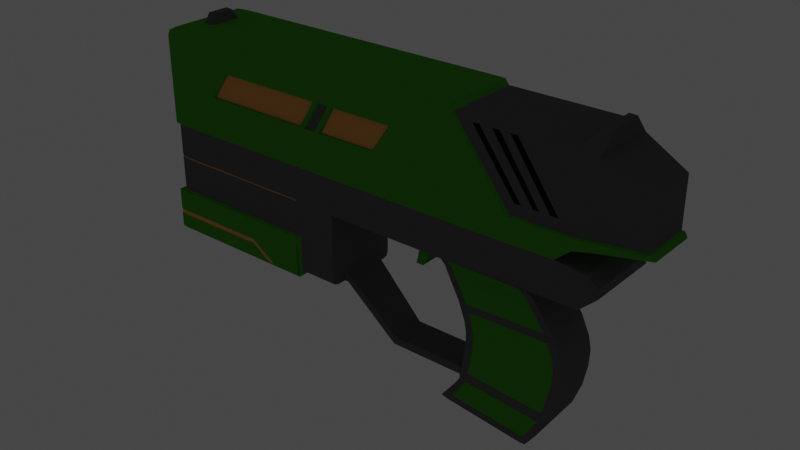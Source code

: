 # Source: Seed_Gun.blend  (saved by Blender 2.81.16; exported with 4.5.12 LTS)
import bpy
from mathutils import Matrix  # noqa: F401  (used for matrix-valued properties, if any)

bpy.ops.wm.read_factory_settings(use_empty=True)
scene = bpy.context.scene
scene.name = 'Scene'

# ---- collections
col_collection = bpy.data.collections.new('Collection'); scene.collection.children.link(col_collection)

# ---- materials (node trees are filled in below, after node groups)
mat_handle_grip = bpy.data.materials.new('Handle Grip')
mat_handle_grip.use_transparent_shadow = False
mat_handle_grip.diffuse_color = (0.07223, 0.3506, 0.02688, 1.0)
mat_handle_grip.roughness = 0.5587
mat_dark_metal = bpy.data.materials.new('Dark Metal')
mat_dark_metal.use_transparent_shadow = False
mat_dark_metal.diffuse_color = (0.1329, 0.1329, 0.1329, 1.0)
mat_dark_metal.roughness = 0.4899
mat_dark_metal.metallic = 0.672
mat_line = bpy.data.materials.new('Line')
mat_line.use_transparent_shadow = False
mat_line.diffuse_color = (0.8, 0.3782, 0.1125, 1.0)
mat_line.roughness = 0.1323
mat_darker_metal = bpy.data.materials.new('Darker Metal')
mat_darker_metal.use_transparent_shadow = False
mat_darker_metal.diffuse_color = (0.009018, 0.009018, 0.009018, 1.0)
mat_darker_metal.roughness = 1.0
mat_darker_metal.specular_intensity = 0.0

# ---- material node trees

# ---- world
world_world = bpy.data.worlds.new('World'); scene.world = world_world
world_world.use_nodes = True; world_world.node_tree.nodes.clear()
_N = world_world.node_tree.nodes; _L = world_world.node_tree.links
n0 = _N.new('ShaderNodeOutputWorld'); n0.name = 'World Output'; n0.location = (300, 300)
n1 = _N.new('ShaderNodeBackground'); n1.name = 'Background'; n1.location = (10, 300)
n1.inputs[0].default_value = (0.05088, 0.05088, 0.05088, 1.0)
_L.new(n1.outputs[0], n0.inputs[0])
n0.is_active_output = True
world_world.color = (0.05088, 0.05088, 0.05088)
world_world.use_sun_shadow = False
world_world.sun_shadow_jitter_overblur = 0.0

# ---- meshes
me_cube_001 = bpy.data.meshes.new('Cube.001')
me_cube_001.from_pydata([(1.356, -1.003, -0.9865), (1.0, -1.0, 1.0), (1.356, 1.003, -0.9865), (1.0, 1.0, 1.0), (1.034, -0.9451, 0.889), (1.034, 0.9451, 0.889), (1.706, -1.006, -0.9731), (1.708, -0.9451, 0.889), (1.706, 1.006, -0.9731), (1.708, 0.9451, 0.889), (2.067, -0.6698, -0.9766), (2.052, -0.6292, 0.2538), (2.067, 0.6698, -0.9766), (2.052, 0.6292, 0.2538), (1.801, 0.9192, -0.974), (1.801, -0.9192, -0.974), (1.797, -0.8635, 0.7249), (1.797, 0.8635, 0.7249), (1.754, 0.4694, 1.185), (1.754, -0.4694, 1.185), (1.802, 0.4289, 1.193), (1.802, -0.4289, 1.193), (1.315, 0.9951, -1.567), (1.315, -0.9951, -1.567), (1.621, -0.9451, -1.579), (1.621, 0.9451, -1.579), (1.708, -0.9451, -1.266), (1.708, 0.9451, -1.266), (2.085, -0.6292, -1.078), (2.085, 0.6292, -1.078), (1.797, 0.8635, -1.204), (1.797, -0.8635, -1.204), (1.791, -0.9148, -1.67), (1.791, 0.9356, -1.67), (1.863, -0.9358, -1.864), (1.863, 0.9358, -1.864), (-0.7176, 1.0, -1.0), (-0.7604, 1.0, 1.0), (-0.7176, -1.0, -1.0), (-0.7604, -1.0, 1.0), (-0.7222, 1.0, -1.552), (-0.7222, -1.0, -1.552), (-0.7087, 0.9901, -1.58), (-0.7087, -0.9901, -1.58), (-0.793, 1.0, -1.0), (-0.8243, -1.0, 1.0), (-0.7963, 1.0, -1.552), (-0.7821, 0.9901, -1.58), (-0.8243, 1.0, 1.0), (-0.793, -1.0, -1.0), (-0.7963, -1.0, -1.552), (-0.7821, -0.9901, -1.58), (-0.7604, 0.3681, 1.0), (-0.8243, 0.3681, 1.0), (-0.7604, -0.4199, 1.0), (-0.8243, -0.4199, 1.0), (-0.8181, 0.2667, 1.245), (-0.7775, 0.2667, 1.231), (-0.7775, -0.2983, 1.231), (-0.8181, -0.2983, 1.245), (-0.9182, -1.0, 0.9738), (-0.9727, -1.0, 0.8593), (-0.9182, 1.0, 0.9738), (-0.9727, 1.0, 0.8593), (1.863, 0.9358, -2.098), (1.863, -0.9358, -2.098), (1.47, 0.9748, -2.491), (1.47, -0.9748, -2.491), (1.763, 0.9358, -2.49), (1.763, -0.9358, -2.49), (0.8951, 0.9901, -2.491), (0.8951, -0.9901, -2.491), (0.9147, -0.6998, -2.631), (1.423, 0.6597, -2.63), (1.424, -0.6908, -2.63), (0.9147, 0.6687, -2.631), (0.9361, -0.5824, -2.896), (1.47, 0.5744, -2.895), (1.471, -0.5734, -2.895), (0.9362, 0.5834, -2.896), (0.9718, -0.5824, -3.195), (1.527, 0.5744, -3.195), (1.528, -0.5734, -3.195), (0.9718, 0.5834, -3.195), (1.026, -0.5792, -3.627), (1.592, 0.5716, -3.554), (1.591, -0.5762, -3.563), (1.028, 0.5866, -3.618), (1.067, -0.579, -4.09), (1.642, 0.5715, -4.014), (1.64, -0.5763, -4.023), (1.068, 0.5868, -4.081), (1.08, -0.5824, -4.36), (1.659, 0.5744, -4.359), (1.659, -0.5734, -4.359), (1.08, 0.5834, -4.36), (1.081, -0.587, -4.69), (1.653, 0.5784, -4.798), (1.559, -0.563, -5.574), (1.655, -0.5694, -4.786), (1.079, 0.5787, -4.703), (1.064, -0.578, -5.141), (1.39, -0.4884, -6.658), (1.628, 0.5824, -5.325), (1.405, -0.5219, -6.62), (1.626, -0.5654, -5.32), (1.066, 0.5878, -5.146), (1.046, -0.5773, -5.639), (1.421, -0.5486, -6.597), (1.578, 0.5898, -5.885), (1.481, -0.5487, -6.257), (1.588, -0.5576, -5.866), (1.036, 0.5651, -5.659), (0.9874, -0.5798, -6.019), (1.541, -0.5594, -5.846), (1.511, 0.6013, -6.283), (1.577, -0.5666, -5.304), (1.528, -0.5455, -6.279), (0.9704, 0.5505, -6.023), (0.9289, -0.5748, -6.312), (1.605, -0.571, -4.777), (1.45, 0.6008, -6.634), (1.608, -0.5743, -4.359), (1.468, -0.5459, -6.624), (0.9106, 0.5465, -6.323), (0.9366, -0.5483, -6.349), (1.59, -0.5766, -4.029), (1.432, 0.5706, -6.656), (1.542, -0.5765, -3.569), (1.449, -0.5192, -6.646), (0.9192, 0.519, -6.359), (0.9528, -0.5173, -6.405), (1.479, -0.5743, -3.195), (1.416, 0.5326, -6.691), (1.424, -0.5743, -2.896), (1.432, -0.4854, -6.682), (0.9366, 0.4844, -6.414), (1.38, -0.6916, -2.631), (1.603, 0.5861, -5.603), (1.051, 0.5765, -5.401), (1.607, -0.5615, -5.592), (1.42, -0.9762, -2.491), (1.055, -0.5776, -5.389), (1.021, 0.446, -5.637), (1.027, -0.4643, -5.615), (1.03, -0.4646, -5.412), (1.027, 0.4551, -5.424), (0.564, 0.446, -5.629), (0.5714, -0.4643, -5.615), (0.5829, -0.4646, -5.418), (0.5797, 0.4551, -5.426), (0.9438, -0.9901, -2.491), (0.9739, -0.7203, -2.642), (0.9919, -0.6042, -2.894), (1.03, -0.604, -3.194), (1.098, -0.5964, -3.632), (1.126, -0.6011, -4.084), (1.138, -0.604, -4.359), (1.139, -0.608, -4.698), (1.122, -0.5999, -5.156), (1.113, -0.5764, -5.651), (1.043, -0.6, -6.042), (1.123, -0.5771, -5.422), (1.534, -0.5632, -5.581), (1.469, -0.5699, -6.255), (1.517, -0.5598, -5.828), (1.564, -0.5882, -5.304), (1.592, -0.5927, -4.777), (1.596, -0.596, -4.36), (1.577, -0.5983, -4.03), (1.518, -0.5936, -3.585), (1.467, -0.596, -3.197), (1.411, -0.5956, -2.898), (1.42, -0.9762, -2.491), (1.369, -0.7123, -2.642), (1.417, 0.9762, -2.491), (1.366, 0.6813, -2.643), (1.409, 0.5965, -2.898), (1.464, 0.5969, -3.197), (1.517, 0.5903, -3.576), (1.576, 0.5945, -4.021), (1.593, 0.5968, -4.36), (1.587, 0.6001, -4.789), (1.563, 0.6046, -5.308), (1.509, 0.6015, -5.852), (1.449, 0.6179, -6.257), (1.532, 0.5993, -5.588), (0.9462, 0.9888, -2.491), (0.9739, 0.6885, -2.643), (0.9964, 0.6043, -2.894), (1.034, 0.604, -3.194), (1.105, 0.6016, -3.622), (1.132, 0.6069, -4.074), (1.144, 0.6041, -4.359), (1.143, 0.6002, -4.711), (1.129, 0.6092, -5.163), (1.104, 0.5823, -5.676), (1.031, 0.5768, -6.049), (1.119, 0.5921, -5.43), (1.451, -0.5486, -6.429), (1.498, -0.5457, -6.454), (0.94, 0.5485, -6.175), (0.9577, -0.5772, -6.168), (1.48, 0.6011, -6.462), (1.015, -0.5978, -6.184), (1.441, -0.5701, -6.41), (1.421, 0.6174, -6.416), (1.002, 0.575, -6.194), (1.797, -0.8635, -0.9435), (1.708, -0.9451, -0.9432), (1.368, -0.9451, -0.9418), (2.052, -0.6292, -0.9446), (1.797, 0.8635, -0.9435), (2.052, 0.6292, -0.9446), (1.708, 0.9451, -0.9432), (1.368, 0.9451, -0.9418), (0.237, -0.9901, -2.491), (0.237, 0.9901, -2.491), (-0.02227, -1.067, -4.41), (-0.02227, 1.067, -3.388), (-0.02227, -1.067, -3.388), (-0.02227, 1.067, -4.41), (0.002076, 0.9901, -3.349), (0.002076, -0.9901, -3.349), (-0.007333, -0.9901, -4.441), (-0.007333, 0.9901, -4.441), (-0.02227, -0.9912, -4.497), (-0.02227, 0.9912, -4.497), (-0.9966, -0.9912, -4.497), (-0.9966, 0.9912, -4.497), (0.237, -0.9901, -4.201), (0.237, -0.8178, -4.373), (0.237, -0.9397, -4.322), (0.002075, -0.8178, -4.373), (0.002075, -0.9901, -4.2), (0.002075, -0.9397, -4.322), (0.237, 0.8409, -4.373), (0.237, 0.9901, -4.224), (0.237, 0.9464, -4.329), (0.002075, 0.9901, -4.224), (0.002075, 0.8409, -4.373), (0.002075, 0.9464, -4.329), (-0.9123, 0.9901, -1.579), (-0.9838, 0.9187, -1.579), (-0.9628, 0.9692, -1.579), (-0.9838, -0.9187, -1.579), (-0.9123, -0.9901, -1.579), (-0.9628, -0.9692, -1.579), (-0.9123, 0.9901, -2.49), (-0.9792, 0.9028, -2.478), (-0.9586, 0.9525, -2.478), (-0.9792, -0.9028, -2.478), (-0.909, -0.973, -2.478), (-0.9586, -0.9525, -2.478), (-0.9123, -0.9901, -3.349), (-0.9838, -0.9187, -3.349), (-0.9628, -0.9692, -3.349), (-0.9838, 0.9187, -3.349), (-0.9123, 0.9901, -3.349), (-0.9628, 0.9692, -3.349), (-0.9714, -1.0, -1.0), (-1.0, -0.9714, -1.0), (-0.9916, -0.9916, -1.0), (-1.0, 0.9714, -1.0), (-0.9714, 1.0, -1.0), (-0.9916, 0.9916, -1.0), (-1.0, 0.9714, -1.552), (-0.9714, 1.0, -1.552), (-0.9916, 0.9916, -1.552), (-0.9714, -1.0, -1.552), (-1.0, -0.9714, -1.552), (-0.9916, -0.9916, -1.552), (-1.0, -0.9714, 0.6718), (-0.9727, -1.0, 0.8593), (-0.992, -0.9916, 0.7267), (-0.9727, 1.0, 0.8593), (-1.0, 0.9714, 0.6718), (-0.992, 0.9916, 0.7267), (-0.9793, -1.067, -4.409), (-1.008, -1.038, -4.409), (-1.005, -1.049, -4.431), (-0.9995, -1.059, -4.409), (-1.008, 1.038, -4.409), (-0.9793, 1.067, -4.409), (-1.005, 1.049, -4.431), (-0.9995, 1.059, -4.409), (-0.9793, 1.067, -3.388), (-1.008, 1.038, -3.388), (-0.9995, 1.059, -3.388), (-1.008, -1.038, -3.388), (-0.9793, -1.067, -3.388), (-0.9995, -1.059, -3.388), (0.237, -0.5778, -4.367), (0.237, 0.6273, -4.367), (0.237, -0.5778, -4.083), (0.237, 0.6273, -4.083), (0.237, -0.9901, -4.089), (0.237, 0.9901, -4.089), (0.2521, -0.5341, -4.164), (0.2516, -0.5341, -4.404), (0.2513, 0.5753, -4.405), (0.252, 0.5757, -4.164), (-0.02773, -0.973, -2.478), (-0.003418, -0.9919, -1.575), (-0.003418, 0.9919, -1.575), (-0.02773, 0.973, -2.478), (-0.9838, -0.9187, -2.431), (-0.9586, 0.9525, -2.444), (-0.02773, -0.9732, -2.444), (-0.02773, 0.9732, -2.444), (-0.9792, 0.9028, -2.444), (-0.9628, -0.9692, -2.431), (-0.9123, 0.9901, -2.431), (-0.909, -0.973, -2.444), (-0.909, 0.973, -2.478), (-0.9628, 0.9692, -2.49), (-0.9838, 0.9187, -2.49), (-0.9628, -0.9692, -2.49), (-0.9123, -0.9901, -2.49), (-0.9838, -0.9187, -2.49), (-0.003402, 0.9901, -2.491), (-0.003402, -0.9901, -2.491), (-0.003404, -0.9903, -2.431), (-0.003404, 0.9903, -2.431), (-0.9586, -0.9525, -2.444), (-0.9792, -0.9028, -2.444), (-0.909, 0.973, -2.444), (-0.9628, 0.9692, -2.431), (-0.9838, 0.9187, -2.431), (-0.9123, -0.9901, -2.431), (-0.2162, -1.061, -4.401), (-1.006, 1.033, -3.942), (-0.9979, -1.053, -3.942), (-0.9778, 1.061, -3.942), (-0.2162, 1.061, -4.401), (-1.006, -1.033, -3.942), (-0.9778, -1.061, -3.942), (-0.9979, 1.053, -3.942), (-0.374, 1.061, -3.942), (-0.374, -1.061, -3.942), (-0.9778, 1.061, -4.057), (-1.008, 1.038, -4.063), (-0.2525, 1.061, -4.401), (-0.9995, 1.059, -4.063), (-0.2525, -1.061, -4.401), (-1.006, -1.033, -4.057), (-0.9793, -1.067, -4.063), (-0.9995, -1.059, -4.063), (-0.3723, 1.061, -4.057), (-0.3723, -1.061, -4.057), (-0.2544, -1.067, -4.409), (-0.2042, -1.067, -4.409), (-0.2544, 1.067, -4.409), (-0.2042, 1.067, -4.409), (-1.008, -1.038, -3.935), (-1.008, 1.038, -3.935), (-0.9793, -1.067, -3.935), (-0.9995, -1.059, -3.935), (-0.3674, 1.067, -3.935), (-0.9793, 1.067, -3.935), (-0.9995, 1.059, -3.935), (-0.3674, -1.067, -3.935), (-0.3749, 1.067, -4.063), (-0.9793, 1.067, -4.063), (-0.3749, -1.067, -4.063), (-0.9778, -1.061, -4.057), (-0.9979, 1.053, -4.057), (-1.008, -1.038, -4.063), (-1.006, 1.033, -4.057), (-0.9979, -1.053, -4.057), (1.11, -0.5786, -5.156), (1.099, -0.578, -5.405), (1.089, -0.5773, -5.657), (1.03, -0.5791, -6.04), (1.126, -0.5864, -4.697), (1.125, -0.5824, -4.36), (1.113, -0.5795, -4.084), (1.072, -0.5797, -3.622), (0.9792, -0.5824, -2.896), (1.017, -0.5824, -3.195), (0.9602, -0.6998, -2.631), (1.38, -0.6916, -2.631), (1.479, -0.5743, -3.195), (1.424, -0.5743, -2.896), (1.59, -0.5766, -4.029), (1.542, -0.5765, -3.569), (1.541, -0.5594, -5.846), (1.559, -0.563, -5.574), (1.577, -0.5666, -5.304), (1.605, -0.571, -4.777), (1.451, -0.5486, -6.429), (1.481, -0.5487, -6.257), (1.608, -0.5743, -4.359), (1.6, 0.5784, -4.789), (1.576, 0.5829, -5.308), (1.528, 0.5876, -5.864), (1.552, 0.5852, -5.585), (1.462, 0.5967, -6.26), (1.589, 0.5729, -4.02), (1.606, 0.5752, -4.359), (1.477, 0.5752, -3.195), (1.541, 0.573, -3.56), (1.422, 0.5752, -2.896), (1.377, 0.6605, -2.631), (0.9599, 0.6679, -2.631), (0.9836, 0.5826, -2.896), (1.021, 0.5826, -3.195), (1.078, 0.5853, -3.613), (1.131, 0.5826, -4.36), (1.13, 0.5787, -4.711), (1.119, 0.5854, -4.075), (1.116, 0.5874, -5.162), (1.1, 0.5774, -5.419), (1.084, 0.5673, -5.679), (1.018, 0.555, -6.046), (1.001, -0.5769, -6.191), (1.431, 0.5962, -6.436), (0.988, 0.5531, -6.201), (1.112, -0.5992, -5.406), (1.546, -0.5845, -5.573), (1.101, -0.5984, -5.659), (1.528, -0.5809, -5.845), (1.515, 0.6088, -5.862), (1.097, 0.5891, -5.68), (1.54, 0.6067, -5.584), (1.113, 0.5992, -5.42), (1.564, -0.5766, -3.781), (1.045, -0.5791, -3.841), (1.091, -0.5796, -3.835), (1.564, -0.5766, -3.781), (1.615, 0.5715, -3.767), (1.563, 0.5729, -3.773), (1.097, 0.5853, -3.826), (1.046, 0.5867, -3.832), (1.614, -0.5762, -3.775), (1.115, -0.5963, -3.82), (1.537, -0.5936, -3.771), (1.536, 0.5902, -3.763), (1.121, 0.6017, -3.811), (1.085, -0.6012, -3.621), (1.529, -0.5982, -3.57), (1.528, 0.5946, -3.562), (1.091, 0.6068, -3.611), (1.551, -0.5983, -3.782), (1.104, -0.6012, -3.834), (1.55, 0.5946, -3.774), (1.11, 0.6068, -3.825), (-0.6294, -0.9443, -0.5329), (-0.519, -0.9443, 0.1425), (0.125, -0.9443, 0.1466), (0.02242, -0.9443, -0.5392), (-0.6294, 0.9483, -0.5329), (-0.519, 0.9483, 0.1425), (0.125, 0.9483, 0.1466), (0.02242, 0.9483, -0.5392), (0.2735, 0.9483, 0.1398), (0.1776, 0.9483, -0.5455), (0.5265, 0.9483, -0.5455), (0.6399, 0.9483, 0.1411), (0.2735, -0.9443, 0.1398), (0.1776, -0.9443, -0.5455), (0.5265, -0.9443, -0.5455), (0.6399, -0.9443, 0.1411), (0.03302, -1.0, -1.0), (0.03302, 1.0, -1.0), (-0.6439, -1.0, -0.5451), (-0.5295, -1.0, 0.1547), (0.1393, -1.0, 0.159), (0.03304, -1.0, -0.5516), (-0.6439, 1.0, -0.5451), (-0.5295, 1.0, 0.1547), (0.1393, 1.0, 0.159), (0.03304, 1.0, -0.5516), (0.2628, 1.0, 0.1521), (0.1634, 1.0, -0.5578), (0.5369, 1.0, -0.5578), (0.6544, 1.0, 0.1535), (0.2628, -1.0, 0.1521), (0.1634, -1.0, -0.5578), (0.5369, -1.0, -0.5578), (0.6544, -1.0, 0.1535), (0.2285, 1.041, 0.1474), (0.1701, 1.041, 0.1507), (0.1314, 1.041, -0.5496), (0.07004, 1.041, -0.5467), (0.1314, -0.9589, -0.5496), (0.07004, -0.9589, -0.5467), (0.2285, -0.9589, 0.1474), (0.1701, -0.9589, 0.1507), (0.2361, 1.0, 0.1536), (0.1644, 1.0, 0.1576), (0.1372, 1.0, -0.5566), (0.06244, 1.0, -0.553), (0.1372, -1.0, -0.5566), (0.06244, -1.0, -0.553), (0.2361, -1.0, 0.1536), (0.1644, -1.0, 0.1576), (0.7571, 0.9901, -2.491), (0.7571, -0.9901, -2.491), (0.8596, 0.9901, -2.491), (0.8596, -0.9901, -2.491), (0.8439, -0.5303, -2.491), (0.7727, -0.5303, -2.491), (0.7727, 0.5318, -2.491), (0.8439, 0.5318, -2.491), (0.8596, 0.5475, -2.491), (0.8596, -0.5459, -2.491), (0.7571, -0.5459, -2.491), (0.7571, 0.5475, -2.491), (0.7623, 0.358, -3.221), (0.7623, -0.3564, -3.221), (0.7097, -0.3564, -3.221), (0.7097, 0.358, -3.221), (0.7289, 0.2459, -3.355), (0.7289, -0.2444, -3.355), (0.6833, -0.2444, -3.355), (0.6833, 0.2459, -3.355), (0.0, 0.5705, -0.5334), (-0.02619, 0.5596, -0.5334), (-0.05138, 0.5271, -0.5334), (-0.0746, 0.4744, -0.5334), (-0.09494, 0.4034, -0.5334), (-0.1116, 0.317, -0.5334), (-0.124, 0.2183, -0.5334), (-0.1317, 0.1113, -0.5334), (-0.1343, 4.307e-08, -0.5334), (-0.1317, -0.1113, -0.5334), (-0.124, -0.2183, -0.5334), (-0.1116, -0.317, -0.5334), (-0.09494, -0.4034, -0.5334), (-0.0746, -0.4744, -0.5334), (-0.05138, -0.5271, -0.5334), (-0.02619, -0.5596, -0.5334), (4.375e-08, -0.5705, -0.5334), (0.02619, -0.5596, -0.5334), (0.05138, -0.5271, -0.5334), (0.0746, -0.4744, -0.5334), (0.09494, -0.4034, -0.5334), (0.1116, -0.317, -0.5334), (0.124, -0.2183, -0.5334), (0.1317, -0.1113, -0.5334), (0.1343, 5.509e-07, -0.5334), (0.1317, 0.1113, -0.5334), (0.124, 0.2183, -0.5334), (0.1116, 0.317, -0.5334), (0.09494, 0.4034, -0.5334), (0.0746, 0.4744, -0.5334), (0.05138, 0.5271, -0.5334), (0.02619, 0.5596, -0.5334), (-1.0, 0.6284, -0.3446), (-1.0, 0.6163, -0.4672), (-1.0, 0.5806, -0.585), (-1.0, 0.5226, -0.6936), (-1.0, 0.4444, -0.7888), (-1.0, 0.3492, -0.8669), (-1.0, 0.2407, -0.9249), (-1.0, 0.1228, -0.9607), (-1.0, 0.0002742, -0.9728), (-1.0, -0.1223, -0.9607), (-1.0, -0.2401, -0.9249), (-1.0, -0.3487, -0.8669), (-1.0, -0.4439, -0.7888), (-1.0, -0.522, -0.6936), (-1.0, -0.5801, -0.585), (-1.0, -0.6158, -0.4672), (-1.0, -0.6279, -0.3446), (-1.0, -0.6158, -0.2221), (-1.0, -0.5801, -0.1042), (-1.0, -0.522, 0.004356), (-1.0, -0.4439, 0.09954), (-1.0, -0.3487, 0.1777), (-1.0, -0.2401, 0.2357), (-1.0, -0.1223, 0.2714), (-1.0, 0.0002744, 0.2835), (-1.0, 0.1228, 0.2714), (-1.0, 0.2407, 0.2357), (-1.0, 0.3492, 0.1777), (-1.0, 0.4444, 0.09954), (-1.0, 0.5226, 0.004356), (-1.0, 0.5806, -0.1042), (-1.0, 0.6163, -0.2221), (-1.007, 0.6284, -0.3446), (-1.007, 0.6163, -0.4672), (-1.007, 0.5806, -0.585), (-1.007, 0.5226, -0.6936), (-1.007, 0.4444, -0.7888), (-1.007, 0.3492, -0.8669), (-1.007, 0.2407, -0.9249), (-1.007, 0.1228, -0.9607), (-1.007, 0.0002742, -0.9728), (-1.007, -0.1223, -0.9607), (-1.007, -0.2401, -0.9249), (-1.007, -0.3487, -0.8669), (-1.007, -0.4439, -0.7888), (-1.007, -0.522, -0.6936), (-1.007, -0.5801, -0.585), (-1.007, -0.6158, -0.4672), (-1.007, -0.6279, -0.3446), (-1.007, -0.6158, -0.2221), (-1.007, -0.5801, -0.1042), (-1.007, -0.522, 0.004356), (-1.007, -0.4439, 0.09954), (-1.007, -0.3487, 0.1777), (-1.007, -0.2401, 0.2357), (-1.007, -0.1223, 0.2714), (-1.007, 0.0002744, 0.2835), (-1.007, 0.1228, 0.2714), (-1.007, 0.2407, 0.2357), (-1.007, 0.3492, 0.1777), (-1.007, 0.4444, 0.09954), (-1.007, 0.5226, 0.004356), (-1.007, 0.5806, -0.1042), (-1.007, 0.6163, -0.2221), (-1.02, 0.6505, -0.3446), (-1.02, 0.638, -0.4715), (-1.02, 0.601, -0.5934), (-1.02, 0.5409, -0.7059), (-1.02, 0.46, -0.8044), (-1.02, 0.3615, -0.8853), (-1.02, 0.2491, -0.9453), (-1.02, 0.1271, -0.9823), (-1.02, 0.0002743, -0.9948), (-1.02, -0.1266, -0.9823), (-1.02, -0.2486, -0.9453), (-1.02, -0.361, -0.8853), (-1.02, -0.4595, -0.8044), (-1.02, -0.5404, -0.7059), (-1.02, -0.6005, -0.5934), (-1.02, -0.6375, -0.4715), (-1.02, -0.6499, -0.3446), (-1.02, -0.6375, -0.2178), (-1.02, -0.6005, -0.09579), (-1.02, -0.5404, 0.01662), (-1.02, -0.4595, 0.1152), (-1.02, -0.361, 0.196), (-1.02, -0.2486, 0.2561), (-1.02, -0.1266, 0.2931), (-1.02, 0.0002744, 0.3056), (-1.02, 0.1271, 0.2931), (-1.02, 0.2491, 0.2561), (-1.02, 0.3615, 0.196), (-1.02, 0.46, 0.1152), (-1.02, 0.5409, 0.01662), (-1.02, 0.601, -0.09579), (-1.02, 0.638, -0.2178), (-1.026, 0.5339, -0.3446), (-1.026, 0.5236, -0.4487), (-1.026, 0.4932, -0.5488), (-1.026, 0.4439, -0.6411), (-1.026, 0.3776, -0.7219), (-1.026, 0.2967, -0.7883), (-1.026, 0.2045, -0.8376), (-1.026, 0.1044, -0.8679), (-1.026, 0.0002741, -0.8782), (-1.026, -0.1038, -0.8679), (-1.026, -0.2039, -0.8376), (-1.026, -0.2962, -0.7883), (-1.026, -0.377, -0.7219), (-1.026, -0.4434, -0.6411), (-1.026, -0.4927, -0.5488), (-1.026, -0.5231, -0.4487), (-1.026, -0.5333, -0.3446), (-1.026, -0.5231, -0.2405), (-1.026, -0.4927, -0.1404), (-1.026, -0.4434, -0.04818), (-1.026, -0.377, 0.03268), (-1.026, -0.2962, 0.09904), (-1.026, -0.2039, 0.1483), (-1.026, -0.1038, 0.1787), (-1.026, 0.0002743, 0.189), (-1.026, 0.1044, 0.1787), (-1.026, 0.2045, 0.1483), (-1.026, 0.2967, 0.09904), (-1.026, 0.3776, 0.03268), (-1.026, 0.4439, -0.04818), (-1.026, 0.4932, -0.1404), (-1.026, 0.5236, -0.2405), (1.428, -0.9451, -0.9419), (1.53, -0.9451, -0.9424), (1.53, 0.9451, -0.9424), (1.622, 0.9451, -0.9428), (1.247, 0.9327, 0.7587), (1.136, -0.9327, 0.7578), (1.29, 0.9327, 0.759), (1.177, -0.9327, 0.7581), (1.247, -0.9327, 0.7587), (1.348, 0.9327, 0.7595), (1.29, -0.9327, 0.759), (1.39, 0.9327, 0.7598), (1.348, -0.9327, 0.7595), (1.136, 0.9327, 0.7578), (1.39, -0.9327, 0.7598), (1.177, 0.9327, 0.7581), (1.427, -0.9327, -0.6767), (1.584, -0.9327, -0.6768), (1.388, 0.9327, -0.6766), (1.527, -0.9327, -0.6768), (1.628, 0.9327, -0.6769), (1.491, -0.9327, -0.6767), (1.584, 0.9327, -0.6768), (1.628, -0.9327, -0.6769), (1.427, 0.9327, -0.6767), (1.491, 0.9327, -0.6767), (1.388, -0.9327, -0.6766), (1.527, 0.9327, -0.6768), (1.486, 0.9451, -0.6825), (1.24, 0.9451, 0.7644), (1.383, -0.9451, -0.6824), (1.129, -0.9451, 0.7636), (1.486, -0.9451, -0.6825), (1.24, -0.9451, 0.7644), (1.579, 0.9451, -0.6826), (1.341, 0.9451, 0.7652), (1.579, -0.9451, -0.6826), (1.341, -0.9451, 0.7652), (1.383, 0.9451, -0.6824), (1.129, 0.9451, 0.7636), (1.182, 0.9451, 0.764), (1.295, 0.9451, 0.7649), (1.395, -0.9451, 0.7656), (1.395, 0.9451, 0.7656), (1.182, -0.9451, 0.764), (1.295, -0.9451, 0.7649), (1.434, -0.9451, -0.6825), (1.534, -0.9451, -0.6826), (1.635, 0.9451, -0.6827), (1.635, -0.9451, -0.6827), (1.434, 0.9451, -0.6825), (1.534, 0.9451, -0.6826), (-1.039, 0.6505, -0.3446), (-1.039, 0.638, -0.4715), (-1.039, 0.601, -0.5934), (-1.039, 0.5409, -0.7059), (-1.039, 0.46, -0.8044), (-1.039, 0.3615, -0.8853), (-1.039, 0.2491, -0.9453), (-1.039, 0.1271, -0.9823), (-1.039, 0.0002743, -0.9948), (-1.039, -0.1266, -0.9823), (-1.039, -0.2486, -0.9453), (-1.039, -0.361, -0.8853), (-1.039, -0.4595, -0.8044), (-1.039, -0.5404, -0.7059), (-1.039, -0.6005, -0.5934), (-1.039, -0.6375, -0.4715), (-1.039, -0.6499, -0.3446), (-1.039, -0.6375, -0.2178), (-1.039, -0.6005, -0.09579), (-1.039, -0.5404, 0.01662), (-1.039, -0.4595, 0.1152), (-1.039, -0.361, 0.196), (-1.039, -0.2486, 0.2561), (-1.039, -0.1266, 0.2931), (-1.039, 0.0002744, 0.3056), (-1.039, 0.1271, 0.2931), (-1.039, 0.2491, 0.2561), (-1.039, 0.3615, 0.196), (-1.039, 0.46, 0.1152), (-1.039, 0.5409, 0.01662), (-1.039, 0.601, -0.09579), (-1.039, 0.638, -0.2178), (-1.039, 0.5838, -0.3446), (-1.039, 0.5726, -0.4585), (-1.039, 0.5394, -0.5679), (-1.039, 0.4854, -0.6688), (-1.039, 0.4129, -0.7572), (-1.039, 0.3245, -0.8298), (-1.039, 0.2236, -0.8837), (-1.039, 0.1141, -0.9169), (-1.039, 0.0002742, -0.9281), (-1.039, -0.1136, -0.9169), (-1.039, -0.223, -0.8837), (-1.039, -0.3239, -0.8298), (-1.039, -0.4123, -0.7572), (-1.039, -0.4849, -0.6688), (-1.039, -0.5388, -0.5679), (-1.039, -0.572, -0.4585), (-1.039, -0.5832, -0.3446), (-1.039, -0.572, -0.2308), (-1.039, -0.5388, -0.1213), (-1.039, -0.4849, -0.02044), (-1.039, -0.4123, 0.06799), (-1.039, -0.3239, 0.1406), (-1.039, -0.223, 0.1945), (-1.039, -0.1136, 0.2277), (-1.039, 0.0002744, 0.2389), (-1.039, 0.1141, 0.2277), (-1.039, 0.2236, 0.1945), (-1.039, 0.3245, 0.1406), (-1.039, 0.4129, 0.06799), (-1.039, 0.4854, -0.02044), (-1.039, 0.5394, -0.1213), (-1.039, 0.5726, -0.2308)], [(518, 517), (519, 518), (520, 519), (521, 520), (522, 521), (523, 522), (524, 523), (525, 524), (526, 525), (527, 526), (528, 527), (529, 528), (530, 529), (531, 530), (532, 531), (533, 532), (534, 533), (535, 534), (536, 535), (537, 536), (538, 537), (539, 538), (540, 539), (541, 540), (542, 541), (543, 542), (544, 543), (545, 544), (546, 545), (547, 546), (548, 547), (517, 548)], [(269, 271, 270, 266, 268, 267, 46, 47, 242, 244, 243, 245, 247, 246, 51, 50), (62, 60, 45, 55, 53, 48), (14, 12, 29, 30), (264, 44, 46, 267), (723, 707, 677, 678, 709), (2, 3, 5, 215), (1, 0, 210, 4), (2, 25, 22), (36, 464, 2, 22, 40), (6, 0, 24, 26), (3, 1, 4, 5), (2, 215, 679, 680, 214, 8), (13, 11, 211, 213), (14, 212, 213, 12), (16, 208, 211, 11), (7, 209, 208, 16), (8, 214, 212, 14), (17, 9, 18, 20), (261, 565, 564, 563, 562, 561, 560, 559, 558, 557, 556, 555, 554, 553, 552, 551, 550, 549, 263), (17, 16, 11, 13), (18, 19, 21, 20), (7, 16, 21, 19), (9, 7, 19, 18), (8, 14, 30, 27), (0, 23, 24), (2, 8, 27, 25), (15, 6, 26, 31), (10, 15, 31, 28), (49, 45, 60, 61, 273, 260), (24, 23, 32), (12, 10, 28, 29), (40, 22, 304, 42), (22, 25, 33), (246, 329, 322, 303, 43, 51), (23, 41, 43, 303), (46, 40, 42, 47), (0, 463, 38, 41, 23), (44, 36, 40, 46), (33, 32, 34, 35), (0, 1, 480, 479, 478, 493, 494, 468, 463), (44, 48, 37, 36), (264, 275, 63, 62, 48, 44), (41, 50, 51, 43), (38, 49, 50, 41), (54, 55, 45, 39), (38, 39, 45, 49), (37, 48, 53, 52), (17, 20, 21, 16), (261, 263, 266, 270), (245, 243, 328, 306), (31, 30, 29, 28), (25, 27, 26, 24), (27, 30, 31, 26), (52, 54, 39, 1, 3, 37), (52, 53, 56, 57), (25, 24, 32, 33), (57, 56, 59, 58), (54, 52, 57, 58), (53, 55, 59, 56), (55, 54, 58, 59), (62, 63, 61, 60), (282, 284, 229, 228, 280, 279), (141, 137, 74, 67), (64, 65, 69, 68), (35, 34, 65, 64), (70, 71, 500, 506, 505, 499), (67, 74, 73, 66), (248, 320, 217, 297, 237, 239, 222, 258), (75, 79, 76, 72), (67, 66, 68, 69), (134, 132, 82, 78), (187, 404, 75, 70), (403, 73, 77, 402), (70, 75, 72, 71), (151, 71, 72, 380), (73, 74, 78, 77), (77, 78, 82, 81), (79, 83, 80, 76), (137, 134, 78, 74), (380, 72, 76, 378), (402, 77, 81, 400), (379, 80, 84, 377), (83, 87, 84, 80), (81, 82, 86, 85), (378, 76, 80, 379), (132, 128, 86, 82), (428, 427, 88, 376), (433, 91, 88, 427), (426, 126, 90, 434), (400, 81, 85, 401), (89, 90, 94, 93), (376, 88, 92, 375), (91, 95, 92, 88), (126, 122, 94, 90), (437, 438, 191, 179), (122, 120, 99, 94), (95, 100, 96, 92), (399, 93, 97, 393), (398, 89, 93, 399), (120, 116, 105, 99), (100, 106, 101, 96), (93, 94, 99, 97), (97, 99, 105, 103), (394, 103, 138, 396), (375, 92, 96, 374), (116, 98, 140, 105), (386, 391, 110, 114), (173, 381, 137, 141), (98, 114, 111, 140), (374, 96, 101, 370), (112, 118, 113, 107), (395, 109, 115, 397), (199, 108, 123, 200), (112, 107, 144, 143), (140, 111, 109, 138), (107, 142, 145, 144), (371, 142, 107, 372), (203, 200, 123, 121), (201, 124, 119, 202), (114, 110, 117, 111), (372, 107, 113, 373), (109, 111, 117, 115), (384, 392, 122, 126), (121, 123, 129, 127), (119, 124, 130, 125), (108, 104, 129, 123), (392, 389, 120, 122), (130, 136, 131, 125), (127, 129, 135, 133), (104, 102, 135, 129), (388, 387, 98, 116), (131, 136, 133, 135, 102), (412, 413, 112, 139), (106, 139, 142, 101), (370, 101, 142, 371), (103, 105, 140, 138), (393, 97, 103, 394), (147, 150, 146, 143), (142, 139, 146, 145), (139, 112, 143, 146), (299, 298, 294, 292), (145, 149, 148, 144), (146, 150, 149, 145), (131, 102, 104, 125), (389, 388, 116, 120), (387, 386, 114, 98), (382, 385, 128, 132), (429, 384, 126, 426), (381, 383, 134, 137), (383, 382, 132, 134), (153, 154, 171, 172), (152, 153, 172, 174), (444, 156, 169, 443), (154, 439, 440, 171), (162, 160, 165, 163), (158, 159, 166, 167), (125, 104, 108, 119), (159, 418, 419, 166), (157, 158, 167, 168), (156, 157, 168, 169), (151, 380, 381, 173), (420, 161, 164, 421), (194, 182, 183, 195), (138, 109, 395, 396), (416, 203, 121, 124, 201, 417), (423, 422, 185, 197), (195, 183, 424, 425), (192, 180, 181, 193), (193, 181, 182, 194), (190, 178, 441, 442), (189, 177, 178, 190), (188, 176, 177, 189), (66, 73, 403, 175), (75, 404, 405, 79), (79, 405, 406, 83), (83, 406, 407, 87), (430, 89, 398, 431), (95, 408, 409, 100), (91, 410, 408, 95), (106, 411, 412, 139), (112, 413, 414, 118), (124, 121, 127, 130), (130, 127, 133, 136), (415, 202, 119, 108, 199, 390), (100, 409, 411, 106), (186, 184, 196, 198), (175, 403, 404, 187), (118, 414, 417, 201), (197, 185, 206, 207), (161, 204, 205, 164), (391, 390, 199, 110), (373, 113, 202, 415), (397, 115, 203, 416), (118, 201, 202, 113), (115, 117, 200, 203), (110, 199, 200, 117), (212, 214, 9, 17), (213, 212, 17, 13), (209, 678, 677, 210, 0, 6), (211, 208, 15, 10), (208, 209, 6, 15), (213, 211, 10, 12), (216, 321, 318, 254, 223, 234, 230, 296), (235, 234, 223, 220, 218, 226, 224), (236, 293, 292, 231, 233, 240), (219, 286, 288, 287, 289, 291, 290, 220, 223, 254, 256, 255, 257, 259, 258, 222), (218, 220, 290, 356, 361, 351), (226, 218, 351, 350, 278, 280, 228), (63, 275, 277, 276, 272, 274, 273, 61), (226, 227, 225, 224), (227, 226, 228, 229), (286, 219, 221, 353, 358, 359), (221, 227, 229, 284, 283, 352, 353), (289, 287, 355, 354), (233, 231, 232, 235), (235, 232, 230, 234), (319, 316, 257, 255), (241, 225, 227, 221, 219, 222, 239), (233, 235, 224, 225, 241, 240), (236, 240, 241, 238), (238, 241, 239, 237), (217, 216, 296, 294, 295, 297), (242, 312, 327, 244), (244, 327, 328, 243), (252, 313, 324, 253), (253, 324, 325, 251), (319, 255, 256, 317), (317, 256, 254, 318), (248, 258, 259, 315), (315, 259, 257, 316), (42, 304, 323, 312, 242, 47), (278, 281, 280), (281, 279, 280), (282, 285, 284), (285, 283, 284), (269, 260, 262, 271), (271, 262, 261, 270), (264, 267, 268, 265), (265, 268, 266, 263), (260, 273, 274, 262), (262, 274, 272, 261), (275, 264, 265, 277), (277, 265, 263, 276), (289, 354, 357, 291), (291, 357, 356, 290), (286, 359, 360, 288), (288, 360, 355, 287), (49, 260, 269, 50), (434, 430, 85, 86), (301, 300, 293, 295), (300, 299, 292, 293), (298, 301, 295, 294), (297, 295, 293, 236, 238, 237), (292, 294, 296, 230, 232, 231), (149, 150, 301, 298), (147, 148, 299, 300), (150, 147, 300, 301), (148, 149, 298, 299), (320, 323, 304, 22, 33, 35, 64, 68, 66, 175, 187, 70, 499, 497, 217), (303, 322, 321, 216, 498, 500, 71, 151, 173, 141, 67, 69, 65, 34, 32, 23), (306, 311, 247, 245), (307, 326, 314, 250), (325, 310, 249, 251), (310, 307, 250, 249), (326, 309, 305, 314), (308, 313, 252, 302), (311, 329, 246, 247), (250, 314, 248, 315), (249, 250, 315, 316), (252, 253, 317, 318), (253, 251, 319, 317), (314, 305, 320, 248), (251, 249, 316, 319), (302, 252, 318, 321), (308, 302, 321, 322), (305, 309, 323, 320), (325, 324, 311, 306), (326, 307, 327, 312), (310, 325, 306, 328), (307, 310, 328, 327), (309, 326, 312, 323), (313, 308, 322, 329), (324, 313, 329, 311), (335, 331, 368, 345), (336, 332, 369, 365), (333, 338, 334, 342, 348, 340), (337, 333, 340, 366), (331, 337, 366, 368), (332, 335, 345, 369), (330, 339, 336, 365, 349, 344), (363, 362, 352, 283), (350, 364, 346, 278), (343, 363, 283, 285), (367, 341, 282, 279), (341, 343, 285, 282), (346, 347, 281, 278), (347, 367, 279, 281), (330, 344, 350, 351), (342, 334, 353, 352), (331, 335, 354, 355), (332, 336, 356, 357), (334, 338, 358, 353), (338, 333, 359, 358), (333, 337, 360, 359), (337, 331, 355, 360), (335, 332, 357, 354), (339, 330, 351, 361), (336, 339, 361, 356), (348, 342, 352, 362), (340, 348, 362, 363), (344, 349, 364, 350), (349, 365, 346, 364), (366, 340, 363, 343), (345, 368, 341, 367), (368, 366, 343, 341), (365, 369, 347, 346), (369, 345, 367, 347), (432, 433, 87, 407), (418, 159, 370, 371), (161, 420, 372, 373), (163, 165, 421, 386, 387, 419), (159, 158, 374, 370), (158, 157, 375, 374), (157, 156, 376, 375), (437, 179, 441, 401, 431, 445), (154, 153, 378, 379), (439, 154, 379, 377), (153, 152, 380, 378), (152, 174, 381, 380), (172, 171, 382, 383), (174, 172, 383, 381), (443, 169, 384, 429), (171, 440, 385, 382), (167, 166, 388, 389), (164, 205, 390, 391), (166, 419, 387, 388), (168, 167, 389, 392), (169, 168, 392, 384), (421, 164, 391, 386), (183, 182, 393, 394), (198, 196, 423, 413, 412, 425), (185, 422, 395, 397), (424, 183, 394, 396), (181, 180, 398, 399), (182, 181, 399, 393), (441, 178, 400, 401), (178, 177, 402, 400), (177, 176, 403, 402), (176, 188, 404, 403), (188, 189, 405, 404), (189, 190, 406, 405), (190, 442, 407, 406), (193, 194, 409, 408), (192, 193, 408, 410), (195, 425, 412, 411), (423, 197, 414, 413), (194, 195, 411, 409), (204, 161, 373, 415), (206, 185, 397, 416), (197, 207, 417, 414), (207, 206, 416, 417), (205, 204, 415, 390), (191, 438, 446, 432, 407, 442), (446, 192, 410, 432), (162, 163, 419, 418), (165, 160, 420, 421), (160, 162, 418, 371, 372, 420), (196, 184, 422, 423), (186, 198, 425, 424), (435, 155, 439, 377, 428, 444), (180, 445, 431, 398), (184, 186, 424, 396, 395, 422), (156, 444, 428, 376), (410, 91, 433, 432), (90, 89, 430, 434), (85, 430, 431, 401), (155, 435, 436, 170), (385, 429, 426, 128), (180, 192, 446, 445), (128, 426, 434, 86), (87, 433, 427, 84), (377, 84, 427, 428), (155, 170, 440, 439), (179, 191, 442, 441), (436, 435, 444, 443), (438, 437, 445, 446), (170, 436, 443, 429, 385, 440), (473, 489, 490, 471, 470, 469, 36, 37, 3, 476), (448, 447, 450, 449), (451, 452, 453, 454), (467, 496, 495, 477, 480, 1, 39, 38, 465, 466), (469, 472, 464, 36), (457, 456, 455, 458), (468, 494, 496, 467), (459, 460, 461, 462), (472, 471, 490, 492), (463, 468, 465, 38), (464, 472, 492, 491, 474, 475, 476, 3, 2), (447, 448, 466, 465), (448, 449, 467, 466), (449, 450, 468, 467), (450, 447, 465, 468), (452, 451, 469, 470), (453, 452, 470, 471), (454, 453, 471, 472), (451, 454, 472, 469), (455, 456, 474, 473), (456, 457, 475, 474), (457, 458, 476, 475), (458, 455, 473, 476), (460, 459, 477, 478), (461, 460, 478, 479), (462, 461, 479, 480), (459, 462, 480, 477), (488, 486, 485, 487), (495, 493, 478, 477), (484, 482, 481, 483), (491, 489, 473, 474), (481, 482, 490, 489), (484, 483, 491, 492), (485, 486, 494, 493), (488, 487, 495, 496), (486, 488, 496, 494), (487, 485, 493, 495), (482, 484, 492, 490), (483, 481, 489, 491), (497, 508, 507, 498, 216, 217), (144, 148, 147, 143), (499, 505, 508, 497), (507, 506, 500, 498), (502, 503, 512, 511), (501, 504, 505, 506), (502, 501, 506, 507), (503, 502, 507, 508), (504, 503, 508, 505), (512, 509, 513, 516), (504, 501, 510, 509), (503, 504, 509, 512), (501, 502, 511, 510), (516, 513, 514, 515), (510, 511, 515, 514), (511, 512, 516, 515), (509, 510, 514, 513), (263, 549, 580, 579, 578, 577, 576, 575, 574, 573, 572, 571, 570, 569, 568, 567, 566, 565, 261, 272, 276), (569, 570, 602, 601), (607, 608, 640, 639), (556, 557, 589, 588), (570, 571, 603, 602), (557, 558, 590, 589), (571, 572, 604, 603), (558, 559, 591, 590), (572, 573, 605, 604), (559, 560, 592, 591), (573, 574, 606, 605), (560, 561, 593, 592), (574, 575, 607, 606), (561, 562, 594, 593), (575, 576, 608, 607), (562, 563, 595, 594), (549, 550, 582, 581), (576, 577, 609, 608), (563, 564, 596, 595), (550, 551, 583, 582), (577, 578, 610, 609), (564, 565, 597, 596), (551, 552, 584, 583), (578, 579, 611, 610), (565, 566, 598, 597), (552, 553, 585, 584), (579, 580, 612, 611), (566, 567, 599, 598), (553, 554, 586, 585), (580, 549, 581, 612), (567, 568, 600, 599), (554, 555, 587, 586), (568, 569, 601, 600), (555, 556, 588, 587), (642, 643, 759, 758), (594, 595, 627, 626), (581, 582, 614, 613), (608, 609, 641, 640), (595, 596, 628, 627), (582, 583, 615, 614), (609, 610, 642, 641), (596, 597, 629, 628), (583, 584, 616, 615), (610, 611, 643, 642), (597, 598, 630, 629), (584, 585, 617, 616), (611, 612, 644, 643), (598, 599, 631, 630), (585, 586, 618, 617), (612, 581, 613, 644), (599, 600, 632, 631), (586, 587, 619, 618), (600, 601, 633, 632), (587, 588, 620, 619), (601, 602, 634, 633), (588, 589, 621, 620), (602, 603, 635, 634), (589, 590, 622, 621), (603, 604, 636, 635), (590, 591, 623, 622), (604, 605, 637, 636), (591, 592, 624, 623), (605, 606, 638, 637), (592, 593, 625, 624), (606, 607, 639, 638), (593, 594, 626, 625), (662, 663, 664, 665, 666, 667, 668, 669, 670, 671, 672, 673, 674, 675, 676, 645, 646, 647, 648, 649, 650, 651, 652, 653, 654, 655, 656, 657, 658, 659, 660, 661), (629, 630, 746, 745), (616, 617, 733, 732), (643, 644, 760, 759), (630, 631, 747, 746), (617, 618, 734, 733), (644, 613, 729, 760), (631, 632, 748, 747), (618, 619, 735, 734), (632, 633, 749, 748), (619, 620, 736, 735), (633, 634, 750, 749), (620, 621, 737, 736), (634, 635, 751, 750), (621, 622, 738, 737), (635, 636, 752, 751), (622, 623, 739, 738), (636, 637, 753, 752), (623, 624, 740, 739), (637, 638, 754, 753), (624, 625, 741, 740), (638, 639, 755, 754), (625, 626, 742, 741), (639, 640, 756, 755), (626, 627, 743, 742), (613, 614, 730, 729), (640, 641, 757, 756), (627, 628, 744, 743), (614, 615, 731, 730), (641, 642, 758, 757), (628, 629, 745, 744), (615, 616, 732, 731), (712, 718, 706, 717, 716, 715, 727, 705, 679, 215, 5, 9, 214, 680, 711, 725, 720), (728, 711, 680, 679, 705), (4, 7, 9, 5), (690, 692, 701, 695), (681, 683, 704, 702), (714, 722, 724, 713), (717, 706, 705, 727), (691, 689, 694, 700), (686, 688, 697, 699), (684, 682, 703, 693), (718, 712, 711, 728), (687, 685, 698, 696), (710, 721, 723, 709), (681, 702, 705, 706), (703, 682, 708, 707), (698, 685, 710, 709), (686, 699, 711, 712), (694, 689, 714, 713), (690, 695, 715, 716), (692, 690, 716, 717), (683, 681, 706, 718), (689, 691, 719, 714), (688, 686, 712, 720), (682, 684, 721, 708), (685, 687, 722, 710), (684, 693, 723, 721), (687, 696, 724, 722), (697, 688, 720, 725), (691, 700, 726, 719), (701, 692, 717, 727), (704, 683, 718, 728), (702, 704, 728, 705), (696, 698, 709, 724), (699, 697, 725, 711), (693, 703, 707, 723), (695, 701, 727, 715), (700, 694, 713, 726), (762, 761, 729, 730), (763, 762, 730, 731), (764, 763, 731, 732), (765, 764, 732, 733), (766, 765, 733, 734), (767, 766, 734, 735), (768, 767, 735, 736), (769, 768, 736, 737), (770, 769, 737, 738), (771, 770, 738, 739), (772, 771, 739, 740), (773, 772, 740, 741), (774, 773, 741, 742), (775, 774, 742, 743), (776, 775, 743, 744), (777, 776, 744, 745), (778, 777, 745, 746), (779, 778, 746, 747), (780, 779, 747, 748), (781, 780, 748, 749), (782, 781, 749, 750), (783, 782, 750, 751), (784, 783, 751, 752), (785, 784, 752, 753), (786, 785, 753, 754), (787, 786, 754, 755), (788, 787, 755, 756), (789, 788, 756, 757), (790, 789, 757, 758), (791, 790, 758, 759), (792, 791, 759, 760), (761, 792, 760, 729), (646, 645, 761, 762), (647, 646, 762, 763), (648, 647, 763, 764), (649, 648, 764, 765), (650, 649, 765, 766), (651, 650, 766, 767), (652, 651, 767, 768), (653, 652, 768, 769), (654, 653, 769, 770), (655, 654, 770, 771), (656, 655, 771, 772), (657, 656, 772, 773), (658, 657, 773, 774), (659, 658, 774, 775), (660, 659, 775, 776), (661, 660, 776, 777), (662, 661, 777, 778), (663, 662, 778, 779), (664, 663, 779, 780), (665, 664, 780, 781), (666, 665, 781, 782), (667, 666, 782, 783), (668, 667, 783, 784), (669, 668, 784, 785), (670, 669, 785, 786), (671, 670, 786, 787), (672, 671, 787, 788), (673, 672, 788, 789), (674, 673, 789, 790), (675, 674, 790, 791), (676, 675, 791, 792), (645, 676, 792, 761), (710, 722, 714, 719, 726, 713, 724, 709, 678, 209, 7, 4, 210, 677, 707, 708, 721)])
me_cube_001.polygons.foreach_set('material_index', [0, 0, 0, 0, 1, 0, 0, 0, 0, 0, 0, 0, 1, 0, 1, 1, 0, 1, 0, 1, 1, 1, 1, 0, 0, 0, 0, 0, 0, 1, 0, 0, 1, 1, 0, 0, 0, 0, 1, 0, 0, 0, 0, 0, 0, 0, 0, 1, 0, 1, 0, 0, 0, 0, 1, 1, 1, 1, 1, 1, 0, 0, 1, 1, 1, 1, 1, 1, 1, 1, 1, 1, 1, 1, 1, 1, 1, 1, 1, 1, 1, 1, 1, 1, 1, 1, 1, 1, 1, 1, 1, 1, 1, 1, 1, 1, 1, 1, 1, 1, 1, 1, 1, 1, 1, 1, 1, 1, 1, 1, 1, 1, 1, 1, 1, 1, 1, 1, 1, 1, 1, 1, 1, 1, 1, 1, 1, 1, 1, 1, 1, 1, 1, 1, 1, 1, 1, 1, 1, 1, 1, 1, 1, 1, 1, 1, 1, 1, 1, 1, 0, 0, 0, 0, 1, 0, 1, 0, 0, 0, 1, 0, 0, 1, 1, 0, 0, 0, 0, 0, 0, 0, 1, 1, 1, 1, 1, 1, 1, 1, 1, 1, 1, 1, 1, 1, 1, 1, 0, 0, 1, 1, 1, 1, 1, 1, 1, 1, 0, 0, 0, 0, 1, 0, 1, 0, 0, 0, 0, 0, 0, 0, 0, 0, 1, 1, 1, 0, 0, 1, 1, 1, 1, 1, 2, 2, 1, 1, 1, 1, 1, 0, 0, 0, 0, 0, 0, 0, 0, 0, 0, 0, 0, 0, 0, 0, 0, 0, 1, 1, 1, 1, 1, 1, 1, 1, 1, 1, 1, 1, 1, 2, 2, 2, 2, 2, 1, 1, 1, 1, 1, 1, 1, 1, 1, 1, 1, 1, 1, 1, 1, 1, 1, 2, 2, 2, 2, 2, 2, 2, 0, 0, 0, 0, 0, 0, 0, 0, 0, 0, 0, 0, 0, 0, 0, 0, 0, 0, 0, 0, 0, 0, 0, 0, 0, 0, 0, 1, 0, 0, 1, 0, 0, 0, 1, 0, 0, 0, 0, 0, 0, 0, 0, 0, 0, 0, 0, 0, 0, 0, 1, 0, 0, 0, 0, 0, 0, 0, 0, 0, 0, 0, 0, 0, 0, 0, 0, 0, 0, 0, 0, 0, 1, 0, 0, 0, 1, 0, 0, 1, 0, 1, 0, 1, 1, 1, 1, 1, 0, 1, 1, 1, 0, 0, 0, 0, 1, 0, 2, 2, 0, 0, 2, 0, 2, 0, 0, 0, 0, 0, 0, 0, 0, 0, 0, 0, 0, 0, 0, 0, 0, 0, 0, 0, 1, 0, 1, 0, 0, 0, 0, 0, 0, 0, 0, 0, 1, 1, 1, 1, 0, 1, 1, 1, 1, 0, 0, 0, 0, 0, 0, 0, 0, 0, 1, 1, 1, 1, 1, 1, 1, 1, 1, 1, 1, 1, 1, 1, 1, 1, 1, 1, 1, 1, 1, 1, 1, 1, 1, 1, 1, 1, 1, 1, 1, 1, 1, 1, 1, 1, 1, 1, 1, 1, 1, 1, 1, 1, 1, 1, 1, 1, 1, 1, 1, 1, 1, 1, 1, 1, 1, 1, 1, 1, 1, 1, 1, 1, 1, 3, 1, 1, 1, 1, 1, 1, 1, 1, 1, 1, 1, 1, 1, 1, 1, 1, 1, 1, 1, 1, 1, 1, 1, 1, 1, 1, 1, 1, 1, 1, 1, 1, 1, 1, 3, 3, 1, 1, 3, 3, 3, 1, 3, 1, 1, 1, 1, 1, 1, 1, 1, 1, 1, 1, 1, 1, 1, 1, 1, 1, 1, 1, 1, 1, 1, 1, 1, 1, 1, 1, 1, 1, 1, 1, 1, 1, 1, 1, 1, 1, 1, 1, 1, 1, 1, 1, 1, 1, 1, 1, 1, 1, 1, 1, 1, 1, 1, 1, 1, 1, 3, 3, 3, 3, 3, 3, 3, 3, 3, 3, 3, 3, 3, 3, 3, 3, 3, 3, 3, 3, 3, 3, 3, 3, 3, 3, 3, 3, 3, 3, 3, 3, 1])
_uv = me_cube_001.uv_layers.new(name='UVMap')
_uv.uv.foreach_set('vector', [0.375, 0.1372, 0.375, 0.03191, 0.375, 0.003573, 0.375, 0.2464, 0.375, 0.2499, 0.375, 0.2531, 0.375, 0.272, 0.375, 0.272, 0.375, 0.2578, 0.375, 0.2523, 0.375, 0.241, 0.375, 0.009017, 0.375, 0.002641, 0.375, 0.9922, 0.375, 0.978, 0.375, 0.978, 0.8615, 0.5, 0.8615, 0.75, 0.853, 0.75, 0.853, 0.6415, 0.853, 0.5809, 0.853, 0.5, 0.375, 0.5, 0.375, 0.5, 0.375, 0.5, 0.375, 0.5, 0.375, 0.253, 0.375, 0.272, 0.375, 0.272, 0.375, 0.2531, 0.4172, 0.75, 0.4172, 0.75, 0.3828, 0.75, 0.3828, 0.75, 0.4172, 0.75, 0.375, 0.5, 0.625, 0.5, 0.625, 0.5, 0.3829, 0.5, 0.625, 0.75, 0.375, 0.75, 0.3829, 0.75, 0.625, 0.75, 0.375, 0.5, 0.375, 0.5, 0.375, 0.5, 0.375, 0.28, 0.375, 0.3596, 0.375, 0.5, 0.375, 0.5, 0.375, 0.28, 0.375, 0.75, 0.375, 0.75, 0.375, 0.75, 0.375, 0.75, 0.625, 0.5, 0.625, 0.75, 0.625, 0.75, 0.625, 0.5, 0.375, 0.5, 0.3829, 0.5, 0.3828, 0.5, 0.3827, 0.5, 0.3827, 0.5, 0.375, 0.5, 0.625, 0.5, 0.625, 0.75, 0.3869, 0.75, 0.3869, 0.5, 0.375, 0.5, 0.3835, 0.5, 0.3869, 0.5, 0.375, 0.5, 0.625, 0.75, 0.3835, 0.75, 0.3869, 0.75, 0.625, 0.75, 0.625, 0.75, 0.3827, 0.75, 0.3835, 0.75, 0.625, 0.75, 0.375, 0.5, 0.3827, 0.5, 0.3835, 0.5, 0.375, 0.5, 0.625, 0.5, 0.625, 0.5, 0.625, 0.5, 0.625, 0.5, 0.375, 0.003573, 0.4677, 0.04652, 0.4504, 0.04803, 0.4337, 0.05249, 0.4183, 0.05975, 0.4049, 0.06951, 0.3938, 0.08141, 0.3856, 0.09499, 0.3806, 0.1097, 0.3789, 0.125, 0.3806, 0.1404, 0.3856, 0.1551, 0.3938, 0.1687, 0.4049, 0.1806, 0.4183, 0.1903, 0.4337, 0.1976, 0.4504, 0.202, 0.4677, 0.2036, 0.375, 0.2464, 0.625, 0.5, 0.625, 0.75, 0.625, 0.75, 0.625, 0.5, 0.625, 0.5, 0.625, 0.75, 0.625, 0.75, 0.625, 0.5, 0.625, 0.75, 0.625, 0.75, 0.625, 0.75, 0.625, 0.75, 0.625, 0.5, 0.625, 0.75, 0.625, 0.75, 0.625, 0.5, 0.375, 0.5, 0.375, 0.5, 0.375, 0.5, 0.375, 0.5, 0.375, 0.75, 0.375, 0.75, 0.375, 0.75, 0.375, 0.5, 0.375, 0.5, 0.375, 0.5, 0.375, 0.5, 0.375, 0.75, 0.375, 0.75, 0.375, 0.75, 0.375, 0.75, 0.375, 0.75, 0.375, 0.75, 0.375, 0.75, 0.375, 0.75, 0.375, 0.978, 0.625, 0.978, 0.625, 0.9865, 0.621, 0.9961, 0.621, 0.9961, 0.375, 0.997, 0.375, 0.75, 0.375, 0.75, 0.375, 0.75, 0.375, 0.5, 0.375, 0.75, 0.375, 0.75, 0.375, 0.5, 0.375, 0.28, 0.375, 0.5, 0.375, 0.3566, 0.375, 0.28, 0.375, 0.5, 0.375, 0.5, 0.375, 0.5, 0.375, 0.9922, 0.375, 0.9917, 0.375, 0.8856, 0.375, 0.8934, 0.375, 0.97, 0.375, 0.978, 0.375, 0.75, 0.375, 0.97, 0.375, 0.97, 0.375, 0.8934, 0.375, 0.272, 0.375, 0.28, 0.375, 0.28, 0.375, 0.272, 0.375, 0.75, 0.375, 0.8904, 0.375, 0.97, 0.375, 0.97, 0.375, 0.75, 0.375, 0.272, 0.375, 0.28, 0.375, 0.28, 0.375, 0.272, 0.375, 0.5, 0.375, 0.75, 0.375, 0.75, 0.375, 0.5, 0.375, 0.75, 0.625, 0.75, 0.5119, 0.8073, 0.4303, 0.8306, 0.4303, 0.8715, 0.4304, 0.8744, 0.4309, 0.8826, 0.4311, 0.8859, 0.375, 0.8904, 0.375, 0.272, 0.625, 0.272, 0.625, 0.28, 0.375, 0.28, 0.375, 0.253, 0.621, 0.2539, 0.621, 0.2539, 0.625, 0.2635, 0.625, 0.272, 0.375, 0.272, 0.375, 0.97, 0.375, 0.978, 0.375, 0.978, 0.375, 0.97, 0.375, 0.97, 0.375, 0.978, 0.375, 0.978, 0.375, 0.97, 0.845, 0.6415, 0.853, 0.6415, 0.853, 0.75, 0.845, 0.75, 0.375, 0.97, 0.625, 0.97, 0.625, 0.978, 0.375, 0.978, 0.845, 0.5, 0.853, 0.5, 0.853, 0.5809, 0.845, 0.5809, 0.625, 0.5, 0.625, 0.5, 0.625, 0.75, 0.625, 0.75, 0.375, 0.003573, 0.375, 0.2464, 0.375, 0.2464, 0.375, 0.003573, 0.375, 0.009017, 0.375, 0.241, 0.375, 0.241, 0.375, 0.009017, 0.375, 0.75, 0.375, 0.5, 0.375, 0.5, 0.375, 0.75, 0.375, 0.5, 0.375, 0.5, 0.375, 0.75, 0.375, 0.75, 0.375, 0.5, 0.375, 0.5, 0.375, 0.75, 0.375, 0.75, 0.845, 0.5809, 0.845, 0.6415, 0.845, 0.75, 0.625, 0.75, 0.625, 0.5, 0.845, 0.5, 0.845, 0.5809, 0.853, 0.5809, 0.853, 0.5809, 0.845, 0.5809, 0.375, 0.5, 0.375, 0.75, 0.375, 0.75, 0.375, 0.5, 0.845, 0.5809, 0.853, 0.5809, 0.853, 0.6415, 0.845, 0.6415, 0.845, 0.6415, 0.845, 0.5809, 0.845, 0.5809, 0.845, 0.6415, 0.853, 0.5809, 0.853, 0.6415, 0.853, 0.6415, 0.853, 0.5809, 0.853, 0.6415, 0.845, 0.6415, 0.845, 0.6415, 0.853, 0.6415, 0.8615, 0.5, 0.875, 0.5, 0.875, 0.75, 0.8615, 0.75, 0.375, 0.3643, 0.375, 0.3571, 0.375, 0.3571, 0.2321, 0.75, 0.3401, 0.858, 0.375, 0.8857, 0.375, 0.7523, 0.375, 0.7523, 0.375, 0.75, 0.375, 0.75, 0.375, 0.5, 0.375, 0.75, 0.375, 0.75, 0.375, 0.5, 0.375, 0.5, 0.375, 0.75, 0.375, 0.75, 0.375, 0.5, 0.3478, 0.5, 0.3478, 0.75, 0.3435, 0.75, 0.3435, 0.6939, 0.3435, 0.5559, 0.3435, 0.5, 0.375, 0.75, 0.375, 0.75, 0.375, 0.5, 0.375, 0.5, 0.375, 0.2584, 0.375, 0.3654, 0.375, 0.3937, 0.375, 0.3937, 0.375, 0.3937, 0.375, 0.366, 0.375, 0.366, 0.375, 0.2584, 0.3478, 0.5, 0.3478, 0.5, 0.3478, 0.75, 0.3478, 0.75, 0.375, 0.75, 0.375, 0.5, 0.375, 0.5, 0.375, 0.75, 0.375, 0.7523, 0.375, 0.7523, 0.375, 0.75, 0.375, 0.75, 0.375, 0.4752, 0.375, 0.4752, 0.375, 0.4728, 0.375, 0.4728, 0.375, 0.4975, 0.375, 0.5, 0.375, 0.5, 0.375, 0.4975, 0.3478, 0.5, 0.3478, 0.5, 0.3478, 0.75, 0.3478, 0.75, 0.375, 0.774, 0.375, 0.7772, 0.375, 0.7772, 0.375, 0.774, 0.375, 0.5, 0.375, 0.75, 0.375, 0.75, 0.375, 0.5, 0.375, 0.5, 0.375, 0.75, 0.375, 0.75, 0.375, 0.5, 0.3478, 0.5, 0.3478, 0.5, 0.3478, 0.75, 0.3478, 0.75, 0.375, 0.7523, 0.375, 0.7523, 0.375, 0.75, 0.375, 0.75, 0.375, 0.774, 0.375, 0.7772, 0.375, 0.7772, 0.375, 0.774, 0.375, 0.4975, 0.375, 0.5, 0.375, 0.5, 0.375, 0.4975, 0.375, 0.774, 0.375, 0.7772, 0.375, 0.7772, 0.375, 0.774, 0.3478, 0.5, 0.3478, 0.5, 0.3478, 0.75, 0.3478, 0.75, 0.375, 0.5, 0.375, 0.75, 0.375, 0.75, 0.375, 0.5, 0.375, 0.774, 0.375, 0.7772, 0.375, 0.7772, 0.375, 0.774, 0.375, 0.7523, 0.375, 0.7523, 0.375, 0.75, 0.375, 0.75, 0.375, 0.774, 0.375, 0.7772, 0.375, 0.7772, 0.375, 0.774, 0.3478, 0.5, 0.3478, 0.5, 0.3478, 0.75, 0.3478, 0.75, 0.375, 0.7523, 0.375, 0.7523, 0.375, 0.75, 0.375, 0.75, 0.375, 0.4975, 0.375, 0.5, 0.375, 0.5, 0.375, 0.4975, 0.375, 0.5, 0.375, 0.75, 0.375, 0.75, 0.375, 0.5, 0.375, 0.774, 0.375, 0.7772, 0.375, 0.7772, 0.375, 0.774, 0.3478, 0.5, 0.3478, 0.5, 0.3478, 0.75, 0.3478, 0.75, 0.375, 0.7523, 0.375, 0.7523, 0.375, 0.75, 0.375, 0.75, 0.375, 0.4963, 0.375, 0.4764, 0.375, 0.4765, 0.375, 0.4963, 0.375, 0.7523, 0.375, 0.7523, 0.375, 0.75, 0.375, 0.75, 0.3478, 0.5, 0.3478, 0.5, 0.3478, 0.75, 0.3478, 0.75, 0.375, 0.4975, 0.375, 0.5, 0.375, 0.5, 0.375, 0.4975, 0.375, 0.4975, 0.375, 0.5, 0.375, 0.5, 0.375, 0.4975, 0.375, 0.7523, 0.375, 0.7523, 0.375, 0.75, 0.375, 0.75, 0.3478, 0.5, 0.3478, 0.5, 0.3478, 0.75, 0.3478, 0.75, 0.375, 0.5, 0.375, 0.75, 0.375, 0.75, 0.375, 0.5, 0.375, 0.5, 0.375, 0.75, 0.375, 0.75, 0.375, 0.5, 0.375, 0.4975, 0.375, 0.5, 0.375, 0.5, 0.375, 0.4975, 0.375, 0.774, 0.375, 0.7772, 0.375, 0.7772, 0.375, 0.774, 0.375, 0.7523, 0.375, 0.7523, 0.375, 0.75, 0.375, 0.75, 0.375, 0.7523, 0.375, 0.7523, 0.375, 0.7523, 0.375, 0.7523, 0.375, 0.7523, 0.375, 0.7523, 0.375, 0.7523, 0.375, 0.7523, 0.375, 0.7523, 0.375, 0.7523, 0.375, 0.75, 0.375, 0.75, 0.375, 0.774, 0.375, 0.7772, 0.375, 0.7772, 0.375, 0.774, 0.3478, 0.5, 0.3478, 0.5, 0.3478, 0.75, 0.3478, 0.75, 0.375, 0.4975, 0.375, 0.5, 0.375, 0.5, 0.375, 0.4975, 0.375, 0.7523, 0.375, 0.7523, 0.375, 0.75, 0.375, 0.75, 0.3478, 0.5, 0.3478, 0.75, 0.3478, 0.75, 0.3478, 0.5, 0.375, 0.75, 0.375, 0.75, 0.375, 0.5, 0.375, 0.5, 0.375, 0.7772, 0.375, 0.7772, 0.375, 0.7772, 0.375, 0.7772, 0.375, 0.774, 0.375, 0.7772, 0.375, 0.7772, 0.375, 0.774, 0.375, 0.5, 0.375, 0.75, 0.375, 0.75, 0.375, 0.5, 0.3478, 0.5, 0.3478, 0.5, 0.3478, 0.75, 0.3478, 0.75, 0.375, 0.7523, 0.375, 0.7523, 0.375, 0.75, 0.375, 0.75, 0.375, 0.774, 0.375, 0.7772, 0.375, 0.7772, 0.375, 0.774, 0.375, 0.5, 0.375, 0.75, 0.375, 0.75, 0.375, 0.5, 0.375, 0.7523, 0.375, 0.7523, 0.375, 0.7523, 0.375, 0.7523, 0.375, 0.5, 0.375, 0.75, 0.375, 0.75, 0.375, 0.5, 0.3478, 0.75, 0.3478, 0.5, 0.3478, 0.5, 0.3478, 0.75, 0.375, 0.7523, 0.375, 0.7523, 0.375, 0.75, 0.375, 0.75, 0.375, 0.7523, 0.375, 0.7523, 0.375, 0.7523, 0.375, 0.7523, 0.3478, 0.5, 0.3478, 0.5, 0.3478, 0.75, 0.3478, 0.75, 0.375, 0.5, 0.375, 0.75, 0.375, 0.75, 0.375, 0.5, 0.375, 0.7523, 0.375, 0.7523, 0.375, 0.75, 0.375, 0.75, 0.375, 0.7523, 0.375, 0.7523, 0.375, 0.7523, 0.375, 0.7523, 0.3478, 0.75, 0.3478, 0.5, 0.375, 0.5, 0.375, 0.75, 0.3727, 0.75, 0.375, 0.4752, 0.375, 0.4752, 0.375, 0.4728, 0.375, 0.4728, 0.3478, 0.5, 0.3478, 0.5, 0.3478, 0.75, 0.3478, 0.75, 0.375, 0.774, 0.375, 0.7772, 0.375, 0.7772, 0.375, 0.774, 0.375, 0.5, 0.375, 0.75, 0.375, 0.75, 0.375, 0.5, 0.375, 0.4975, 0.375, 0.5, 0.375, 0.5, 0.375, 0.4975, 0.375, 0.4728, 0.375, 0.4728, 0.375, 0.4728, 0.375, 0.4728, 0.3478, 0.75, 0.3478, 0.5, 0.3478, 0.5, 0.3478, 0.75, 0.375, 0.4728, 0.375, 0.4728, 0.375, 0.4728, 0.375, 0.4728, 0.375, 0.7772, 0.375, 0.7772, 0.375, 0.7772, 0.375, 0.7772, 0.375, 0.7772, 0.375, 0.7772, 0.375, 0.7772, 0.375, 0.7772, 0.3478, 0.5, 0.3478, 0.5, 0.3478, 0.75, 0.3478, 0.75, 0.375, 0.7772, 0.375, 0.7523, 0.375, 0.7523, 0.375, 0.7772, 0.375, 0.7523, 0.375, 0.7523, 0.375, 0.7523, 0.375, 0.7523, 0.375, 0.7523, 0.375, 0.7523, 0.375, 0.7523, 0.375, 0.7523, 0.375, 0.7523, 0.375, 0.7523, 0.375, 0.7523, 0.375, 0.7523, 0.375, 0.7523, 0.375, 0.7523, 0.375, 0.7523, 0.375, 0.7523, 0.375, 0.7523, 0.375, 0.7523, 0.375, 0.7523, 0.375, 0.7523, 0.375, 0.7523, 0.375, 0.7523, 0.375, 0.7523, 0.375, 0.7523, 0.375, 0.7734, 0.375, 0.7734, 0.375, 0.7529, 0.375, 0.7529, 0.375, 0.7734, 0.375, 0.7734, 0.375, 0.7529, 0.375, 0.7529, 0.375, 0.7734, 0.375, 0.7734, 0.375, 0.7529, 0.375, 0.7529, 0.375, 0.7734, 0.375, 0.7734, 0.375, 0.7529, 0.375, 0.7529, 0.375, 0.7729, 0.375, 0.7729, 0.375, 0.7534, 0.375, 0.7534, 0.375, 0.7734, 0.375, 0.7734, 0.375, 0.7529, 0.375, 0.7529, 0.375, 0.7772, 0.375, 0.7523, 0.375, 0.7523, 0.375, 0.7772, 0.375, 0.7734, 0.375, 0.7734, 0.375, 0.7529, 0.375, 0.7529, 0.375, 0.7734, 0.375, 0.7734, 0.375, 0.7529, 0.375, 0.7529, 0.375, 0.7734, 0.375, 0.7734, 0.375, 0.7529, 0.375, 0.7529, 0.375, 0.774, 0.375, 0.774, 0.375, 0.7523, 0.375, 0.7523, 0.375, 0.7734, 0.375, 0.7734, 0.375, 0.7529, 0.375, 0.7529, 0.375, 0.4758, 0.375, 0.4969, 0.375, 0.4969, 0.375, 0.4758, 0.375, 0.5, 0.375, 0.5, 0.375, 0.4975, 0.375, 0.4975, 0.375, 0.4975, 0.375, 0.5, 0.375, 0.5, 0.375, 0.4728, 0.375, 0.4728, 0.375, 0.4752, 0.375, 0.4759, 0.375, 0.4969, 0.375, 0.4969, 0.375, 0.4758, 0.375, 0.4758, 0.375, 0.4969, 0.375, 0.4969, 0.375, 0.4758, 0.375, 0.4758, 0.375, 0.4969, 0.375, 0.4969, 0.375, 0.4758, 0.375, 0.4758, 0.375, 0.4969, 0.375, 0.4969, 0.375, 0.4758, 0.375, 0.4759, 0.375, 0.4969, 0.375, 0.4969, 0.375, 0.4758, 0.375, 0.4759, 0.375, 0.4969, 0.375, 0.4969, 0.375, 0.4759, 0.375, 0.4759, 0.375, 0.4968, 0.375, 0.4969, 0.375, 0.4759, 0.375, 0.5, 0.375, 0.5, 0.375, 0.4975, 0.375, 0.4975, 0.375, 0.4728, 0.375, 0.4752, 0.375, 0.4752, 0.375, 0.4728, 0.375, 0.4728, 0.375, 0.4752, 0.375, 0.4752, 0.375, 0.4728, 0.375, 0.4728, 0.375, 0.4752, 0.375, 0.4752, 0.375, 0.4728, 0.375, 0.5, 0.375, 0.5, 0.375, 0.4975, 0.375, 0.4975, 0.375, 0.4728, 0.375, 0.4752, 0.375, 0.4752, 0.375, 0.4728, 0.375, 0.4728, 0.375, 0.4752, 0.375, 0.4752, 0.375, 0.4728, 0.375, 0.4728, 0.375, 0.4752, 0.375, 0.4752, 0.375, 0.4728, 0.375, 0.4728, 0.375, 0.4752, 0.375, 0.4752, 0.375, 0.4728, 0.375, 0.4728, 0.375, 0.5, 0.375, 0.5, 0.375, 0.4728, 0.375, 0.4728, 0.375, 0.5, 0.375, 0.5, 0.375, 0.4728, 0.375, 0.774, 0.375, 0.7772, 0.375, 0.7772, 0.375, 0.7523, 0.375, 0.7523, 0.375, 0.7523, 0.375, 0.4728, 0.375, 0.4752, 0.375, 0.4752, 0.375, 0.4728, 0.375, 0.4966, 0.375, 0.4966, 0.375, 0.4762, 0.375, 0.4762, 0.375, 0.4975, 0.375, 0.4975, 0.375, 0.4752, 0.375, 0.4752, 0.375, 0.4728, 0.375, 0.4752, 0.375, 0.4752, 0.375, 0.4728, 0.375, 0.4758, 0.375, 0.4969, 0.375, 0.4969, 0.375, 0.4758, 0.375, 0.7734, 0.375, 0.7734, 0.375, 0.7528, 0.375, 0.7529, 0.375, 0.7523, 0.375, 0.7523, 0.375, 0.7523, 0.375, 0.7523, 0.375, 0.774, 0.375, 0.7772, 0.375, 0.7772, 0.375, 0.774, 0.375, 0.4975, 0.375, 0.5, 0.375, 0.5, 0.375, 0.4975, 0.3478, 0.5, 0.3478, 0.5, 0.3478, 0.75, 0.3478, 0.75, 0.375, 0.5, 0.375, 0.75, 0.375, 0.75, 0.375, 0.5, 0.375, 0.7523, 0.375, 0.7523, 0.375, 0.75, 0.375, 0.75, 0.3835, 0.5, 0.3827, 0.5, 0.625, 0.5, 0.625, 0.5, 0.3869, 0.5, 0.3835, 0.5, 0.625, 0.5, 0.625, 0.5, 0.3827, 0.75, 0.3828, 0.75, 0.3828, 0.75, 0.3829, 0.75, 0.375, 0.75, 0.375, 0.75, 0.3869, 0.75, 0.3835, 0.75, 0.375, 0.75, 0.375, 0.75, 0.3835, 0.75, 0.3827, 0.75, 0.375, 0.75, 0.375, 0.75, 0.3869, 0.5, 0.3869, 0.75, 0.375, 0.75, 0.375, 0.5, 0.375, 0.8563, 0.375, 0.8846, 0.375, 0.9916, 0.375, 0.9916, 0.375, 0.884, 0.375, 0.884, 0.375, 0.8563, 0.375, 0.8563, 0.241, 0.7436, 0.375, 0.884, 0.375, 0.884, 0.375, 0.8929, 0.375, 0.8929, 0.375, 0.8929, 0.375, 0.884, 0.2687, 0.5188, 0.2687, 0.5463, 0.2687, 0.7032, 0.2687, 0.7282, 0.241, 0.7282, 0.241, 0.5188, 0.375, 0.3571, 0.375, 0.2531, 0.375, 0.2509, 0.375, 0.26, 0.375, 0.99, 0.375, 0.9932, 0.375, 0.9969, 0.375, 0.8929, 0.375, 0.884, 0.375, 0.9916, 0.375, 0.9975, 0.375, 0.009017, 0.375, 0.241, 0.375, 0.2474, 0.375, 0.2584, 0.375, 0.366, 0.375, 0.8929, 0.375, 0.8929, 0.375, 0.9969, 0.375, 0.9969, 0.375, 0.9304, 0.375, 0.9127, 0.375, 0.8929, 0.375, 0.8929, 0.375, 0.8929, 0.375, 0.8929, 0.375, 0.8929, 0.375, 0.8929, 0.375, 0.8929, 0.625, 0.25, 0.625, 0.25, 0.6128, 0.2497, 0.6115, 0.2464, 0.6115, 0.003573, 0.6154, 0.001046, 0.625, 0.0, 0.625, 0.0, 0.2321, 0.75, 0.2321, 0.5, 0.241, 0.5, 0.241, 0.75, 0.2321, 0.5, 0.2321, 0.75, 0.2321, 0.75, 0.2321, 0.5, 0.375, 0.2531, 0.375, 0.3571, 0.375, 0.3571, 0.375, 0.3373, 0.375, 0.3196, 0.375, 0.2531, 0.375, 0.3571, 0.375, 0.3571, 0.375, 0.3571, 0.375, 0.3571, 0.375, 0.3571, 0.375, 0.3571, 0.375, 0.3571, 0.375, 0.003348, 0.375, 0.2467, 0.375, 0.2467, 0.375, 0.003348, 0.241, 0.7282, 0.2687, 0.7282, 0.2687, 0.75, 0.241, 0.75, 0.375, 0.884, 0.375, 0.8563, 0.375, 0.8563, 0.375, 0.884, 0.375, 0.009017, 0.375, 0.241, 0.375, 0.241, 0.375, 0.009017, 0.375, 0.366, 0.375, 0.366, 0.375, 0.3571, 0.375, 0.3571, 0.375, 0.3571, 0.375, 0.366, 0.375, 0.366, 0.241, 0.7282, 0.241, 0.7436, 0.241, 0.75, 0.241, 0.5, 0.375, 0.366, 0.241, 0.5188, 0.2687, 0.5188, 0.241, 0.5188, 0.241, 0.5, 0.2687, 0.5, 0.375, 0.3937, 0.375, 0.366, 0.375, 0.366, 0.375, 0.3937, 0.2687, 0.5, 0.2687, 0.75, 0.2687, 0.75, 0.2687, 0.7032, 0.2687, 0.5463, 0.2687, 0.5, 0.375, 0.2578, 0.375, 0.2583, 0.375, 0.25, 0.375, 0.25, 0.375, 0.25, 0.375, 0.25, 0.375, 0.241, 0.375, 0.241, 0.375, 0.9916, 0.375, 0.9917, 0.375, 1.0, 0.375, 1.0, 0.375, 0.0, 0.375, 0.0, 0.375, 0.009017, 0.375, 0.009017, 0.375, 0.009017, 0.375, 0.009017, 0.375, 0.0, 0.375, 0.0, 0.375, 1.0, 0.375, 1.0, 0.375, 0.9916, 0.375, 0.9916, 0.375, 0.2584, 0.375, 0.2584, 0.375, 0.25, 0.375, 0.25, 0.375, 0.25, 0.375, 0.25, 0.375, 0.241, 0.375, 0.241, 0.375, 0.28, 0.375, 0.3566, 0.375, 0.3644, 0.375, 0.2583, 0.375, 0.2578, 0.375, 0.272, 0.375, 0.8929, 0.375, 0.8929, 0.375, 0.8929, 0.375, 0.8929, 0.375, 0.8929, 0.375, 0.8929, 0.375, 0.3643, 0.375, 0.3592, 0.375, 0.3571, 0.375, 0.3592, 0.375, 0.3571, 0.375, 0.3571, 0.375, 0.9969, 0.375, 0.997, 0.375, 1.0, 0.375, 1.0, 0.375, 0.0, 0.375, 0.0, 0.375, 0.003573, 0.375, 0.003573, 0.375, 0.253, 0.375, 0.2531, 0.375, 0.2499, 0.375, 0.25, 0.375, 0.25, 0.375, 0.2499, 0.375, 0.2464, 0.375, 0.2464, 0.375, 0.997, 0.621, 0.9961, 0.6115, 1.0, 0.375, 1.0, 0.375, 0.0, 0.6115, 0.0, 0.6115, 0.003573, 0.375, 0.003573, 0.621, 0.2539, 0.375, 0.253, 0.375, 0.25, 0.6128, 0.2497, 0.6128, 0.2497, 0.375, 0.25, 0.375, 0.2464, 0.6115, 0.2464, 0.375, 0.003348, 0.375, 0.003348, 0.375, 0.0, 0.375, 0.0, 0.375, 1.0, 0.375, 1.0, 0.375, 0.9969, 0.375, 0.9969, 0.375, 0.2531, 0.375, 0.2531, 0.375, 0.2504, 0.375, 0.2509, 0.375, 0.2509, 0.375, 0.2504, 0.375, 0.2467, 0.375, 0.2467, 0.375, 0.978, 0.375, 0.997, 0.375, 0.9969, 0.375, 0.978, 0.375, 0.75, 0.375, 0.5, 0.375, 0.5, 0.375, 0.75, 0.375, 0.4728, 0.375, 0.4728, 0.375, 0.4728, 0.375, 0.4728, 0.3478, 0.5, 0.3478, 0.75, 0.3478, 0.75, 0.3478, 0.5, 0.3478, 0.75, 0.3478, 0.5, 0.3478, 0.5, 0.3478, 0.75, 0.2687, 0.5, 0.2687, 0.5463, 0.2687, 0.5463, 0.2687, 0.5188, 0.2687, 0.5055, 0.2687, 0.5, 0.2687, 0.7032, 0.2687, 0.7032, 0.2687, 0.75, 0.2687, 0.75, 0.2687, 0.7436, 0.2687, 0.7282, 0.3478, 0.75, 0.3478, 0.5, 0.3478, 0.5, 0.3478, 0.75, 0.3478, 0.5, 0.3478, 0.75, 0.3478, 0.75, 0.3478, 0.5, 0.375, 0.4728, 0.375, 0.4728, 0.375, 0.4728, 0.375, 0.4728, 0.375, 0.7772, 0.375, 0.7772, 0.375, 0.7772, 0.375, 0.7772, 0.375, 0.3654, 0.375, 0.3644, 0.375, 0.3566, 0.375, 0.5, 0.375, 0.5, 0.375, 0.5, 0.375, 0.5, 0.375, 0.5, 0.375, 0.5, 0.375, 0.4975, 0.375, 0.4752, 0.375, 0.4728, 0.375, 0.4685, 0.375, 0.4562, 0.375, 0.3937, 0.375, 0.8934, 0.375, 0.8856, 0.375, 0.8846, 0.375, 0.8563, 0.375, 0.7938, 0.375, 0.7815, 0.375, 0.7772, 0.375, 0.774, 0.375, 0.7523, 0.375, 0.7523, 0.375, 0.75, 0.375, 0.75, 0.375, 0.75, 0.375, 0.75, 0.375, 0.75, 0.375, 0.75, 0.375, 0.009017, 0.375, 0.0, 0.375, 0.0, 0.375, 0.009017, 0.375, 0.25, 0.375, 0.2583, 0.375, 0.2584, 0.375, 0.25, 0.375, 0.009017, 0.375, 0.241, 0.375, 0.241, 0.375, 0.009017, 0.375, 0.241, 0.375, 0.25, 0.375, 0.25, 0.375, 0.241, 0.375, 0.2583, 0.375, 0.3632, 0.375, 0.3638, 0.375, 0.2584, 0.375, 0.8868, 0.375, 0.9917, 0.375, 0.9916, 0.375, 0.8862, 0.375, 1.0, 0.375, 0.9917, 0.375, 0.9922, 0.375, 1.0, 0.375, 0.25, 0.375, 0.2584, 0.375, 0.2584, 0.375, 0.25, 0.375, 0.241, 0.375, 0.25, 0.375, 0.25, 0.375, 0.241, 0.375, 0.9916, 0.375, 1.0, 0.375, 1.0, 0.375, 0.9916, 0.375, 0.0, 0.375, 0.009017, 0.375, 0.009017, 0.375, 0.0, 0.375, 0.2584, 0.375, 0.3638, 0.375, 0.3654, 0.375, 0.2584, 0.375, 0.009017, 0.375, 0.241, 0.375, 0.241, 0.375, 0.009017, 0.375, 0.8862, 0.375, 0.9916, 0.375, 0.9916, 0.375, 0.8846, 0.375, 0.8868, 0.375, 0.8862, 0.375, 0.8846, 0.375, 0.8856, 0.375, 0.3638, 0.375, 0.3632, 0.375, 0.3644, 0.375, 0.3654, 0.375, 0.009017, 0.375, 0.0, 0.375, 0.0, 0.375, 0.009017, 0.375, 0.2583, 0.375, 0.25, 0.375, 0.25, 0.375, 0.2583, 0.375, 0.241, 0.375, 0.009017, 0.375, 0.009017, 0.375, 0.241, 0.375, 0.25, 0.375, 0.241, 0.375, 0.241, 0.375, 0.25, 0.375, 0.3632, 0.375, 0.2583, 0.375, 0.2583, 0.375, 0.3644, 0.375, 0.9917, 0.375, 0.8868, 0.375, 0.8856, 0.375, 0.9917, 0.375, 1.0, 0.375, 0.9917, 0.375, 0.9917, 0.375, 1.0, 0.375, 0.003348, 0.375, 0.2467, 0.375, 0.2467, 0.375, 0.003348, 0.375, 0.9969, 0.375, 1.0, 0.375, 1.0, 0.375, 0.9969, 0.375, 0.2531, 0.375, 0.3191, 0.375, 0.3363, 0.375, 0.3324, 0.375, 0.3193, 0.375, 0.2531, 0.375, 0.2504, 0.375, 0.2531, 0.375, 0.2531, 0.375, 0.2503, 0.375, 0.2467, 0.375, 0.2504, 0.375, 0.2503, 0.375, 0.2467, 0.375, 0.0, 0.375, 0.003348, 0.375, 0.003348, 0.375, 0.0, 0.375, 0.9137, 0.375, 0.9309, 0.375, 0.9969, 0.375, 0.9969, 0.375, 0.9307, 0.375, 0.9176, 0.375, 0.2531, 0.375, 0.3188, 0.375, 0.3319, 0.375, 0.2531, 0.375, 0.9181, 0.375, 0.9312, 0.375, 0.9969, 0.375, 0.9969, 0.375, 0.2503, 0.375, 0.2531, 0.375, 0.2531, 0.375, 0.25, 0.375, 0.003348, 0.375, 0.2467, 0.375, 0.2467, 0.375, 0.003348, 0.375, 0.2467, 0.375, 0.2503, 0.375, 0.25, 0.375, 0.2467, 0.375, 0.9969, 0.375, 1.0, 0.375, 1.0, 0.375, 0.9969, 0.375, 0.0, 0.375, 0.003348, 0.375, 0.003348, 0.375, 0.0, 0.375, 0.9137, 0.375, 0.9176, 0.375, 0.9181, 0.375, 0.9127, 0.375, 0.3324, 0.375, 0.3363, 0.375, 0.3373, 0.375, 0.3319, 0.375, 0.2467, 0.375, 0.003348, 0.375, 0.003348, 0.375, 0.2467, 0.375, 1.0, 0.375, 0.9969, 0.375, 0.9969, 0.375, 1.0, 0.375, 0.3363, 0.375, 0.3191, 0.375, 0.3196, 0.375, 0.3373, 0.375, 0.3191, 0.375, 0.2531, 0.375, 0.2531, 0.375, 0.3196, 0.375, 0.2531, 0.375, 0.2504, 0.375, 0.2504, 0.375, 0.2531, 0.375, 0.2504, 0.375, 0.2467, 0.375, 0.2467, 0.375, 0.2504, 0.375, 0.003348, 0.375, 0.0, 0.375, 0.0, 0.375, 0.003348, 0.375, 0.9309, 0.375, 0.9137, 0.375, 0.9127, 0.375, 0.9304, 0.375, 0.9969, 0.375, 0.9309, 0.375, 0.9304, 0.375, 0.9969, 0.375, 0.3193, 0.375, 0.3324, 0.375, 0.3319, 0.375, 0.3188, 0.375, 0.2531, 0.375, 0.3193, 0.375, 0.3188, 0.375, 0.2531, 0.375, 0.9176, 0.375, 0.9307, 0.375, 0.9312, 0.375, 0.9181, 0.375, 0.9307, 0.375, 0.9969, 0.375, 0.9969, 0.375, 0.9312, 0.375, 0.2503, 0.375, 0.2531, 0.375, 0.2531, 0.375, 0.2503, 0.375, 0.003348, 0.375, 0.2467, 0.375, 0.2467, 0.375, 0.003348, 0.375, 0.2467, 0.375, 0.2503, 0.375, 0.2503, 0.375, 0.2467, 0.375, 0.9969, 0.375, 1.0, 0.375, 1.0, 0.375, 0.9969, 0.375, 0.0, 0.375, 0.003348, 0.375, 0.003348, 0.375, 0.0, 0.375, 0.4752, 0.375, 0.4728, 0.375, 0.4728, 0.375, 0.4752, 0.375, 0.7734, 0.375, 0.7734, 0.375, 0.774, 0.375, 0.774, 0.375, 0.7734, 0.375, 0.7734, 0.375, 0.774, 0.375, 0.774, 0.375, 0.7534, 0.375, 0.7534, 0.375, 0.7529, 0.375, 0.7523, 0.375, 0.7523, 0.375, 0.7529, 0.375, 0.7734, 0.375, 0.7734, 0.375, 0.774, 0.375, 0.774, 0.375, 0.7734, 0.375, 0.7734, 0.375, 0.774, 0.375, 0.774, 0.375, 0.7734, 0.375, 0.7734, 0.375, 0.774, 0.375, 0.774, 0.375, 0.4963, 0.375, 0.4963, 0.375, 0.4969, 0.375, 0.4975, 0.375, 0.4975, 0.375, 0.4969, 0.375, 0.7734, 0.375, 0.7734, 0.375, 0.774, 0.375, 0.774, 0.375, 0.7734, 0.375, 0.7734, 0.375, 0.774, 0.375, 0.774, 0.375, 0.7734, 0.375, 0.7734, 0.375, 0.774, 0.375, 0.774, 0.375, 0.7734, 0.375, 0.7529, 0.375, 0.7523, 0.375, 0.774, 0.375, 0.7529, 0.375, 0.7529, 0.375, 0.7523, 0.375, 0.7523, 0.375, 0.7529, 0.375, 0.7529, 0.375, 0.7523, 0.375, 0.7523, 0.375, 0.7529, 0.375, 0.7529, 0.375, 0.7523, 0.375, 0.7523, 0.375, 0.7529, 0.375, 0.7529, 0.375, 0.7523, 0.375, 0.7523, 0.375, 0.7529, 0.375, 0.7529, 0.375, 0.7523, 0.375, 0.7523, 0.375, 0.7529, 0.375, 0.7528, 0.375, 0.7523, 0.375, 0.7523, 0.375, 0.7529, 0.375, 0.7529, 0.375, 0.7523, 0.375, 0.7523, 0.375, 0.7529, 0.375, 0.7529, 0.375, 0.7523, 0.375, 0.7523, 0.375, 0.7529, 0.375, 0.7529, 0.375, 0.7523, 0.375, 0.7523, 0.375, 0.7529, 0.375, 0.7529, 0.375, 0.7523, 0.375, 0.7523, 0.375, 0.4969, 0.375, 0.4969, 0.375, 0.4975, 0.375, 0.4975, 0.375, 0.4762, 0.375, 0.4762, 0.375, 0.4759, 0.375, 0.4752, 0.375, 0.4752, 0.375, 0.4758, 0.375, 0.4969, 0.375, 0.4969, 0.375, 0.4975, 0.375, 0.4975, 0.375, 0.4969, 0.375, 0.4969, 0.375, 0.4975, 0.375, 0.4975, 0.375, 0.4969, 0.375, 0.4969, 0.375, 0.4975, 0.375, 0.4975, 0.375, 0.4969, 0.375, 0.4969, 0.375, 0.4975, 0.375, 0.4975, 0.375, 0.4969, 0.375, 0.4969, 0.375, 0.4975, 0.375, 0.4975, 0.375, 0.4969, 0.375, 0.4969, 0.375, 0.4975, 0.375, 0.4975, 0.375, 0.4969, 0.375, 0.4968, 0.375, 0.4975, 0.375, 0.4975, 0.375, 0.4968, 0.375, 0.4759, 0.375, 0.4752, 0.375, 0.4975, 0.375, 0.4759, 0.375, 0.4759, 0.375, 0.4752, 0.375, 0.4752, 0.375, 0.4759, 0.375, 0.4759, 0.375, 0.4752, 0.375, 0.4752, 0.375, 0.4759, 0.375, 0.4758, 0.375, 0.4752, 0.375, 0.4752, 0.375, 0.4758, 0.375, 0.4758, 0.375, 0.4752, 0.375, 0.4752, 0.375, 0.4758, 0.375, 0.4758, 0.375, 0.4752, 0.375, 0.4752, 0.375, 0.4758, 0.375, 0.4758, 0.375, 0.4752, 0.375, 0.4752, 0.375, 0.4759, 0.375, 0.4758, 0.375, 0.4752, 0.375, 0.4752, 0.375, 0.4758, 0.375, 0.4758, 0.375, 0.4752, 0.375, 0.4752, 0.375, 0.7734, 0.375, 0.7734, 0.375, 0.774, 0.375, 0.774, 0.375, 0.4969, 0.375, 0.4969, 0.375, 0.4975, 0.375, 0.4975, 0.375, 0.4758, 0.375, 0.4758, 0.375, 0.4752, 0.375, 0.4752, 0.375, 0.4758, 0.375, 0.4969, 0.375, 0.4975, 0.375, 0.4752, 0.375, 0.7528, 0.375, 0.7734, 0.375, 0.774, 0.375, 0.7523, 0.375, 0.4765, 0.375, 0.4764, 0.375, 0.4758, 0.375, 0.4752, 0.375, 0.4752, 0.375, 0.4758, 0.375, 0.4758, 0.375, 0.4758, 0.375, 0.4752, 0.375, 0.4752, 0.375, 0.7729, 0.375, 0.7534, 0.375, 0.7529, 0.375, 0.7734, 0.375, 0.7534, 0.375, 0.7729, 0.375, 0.7734, 0.375, 0.7529, 0.375, 0.7729, 0.375, 0.7729, 0.375, 0.7734, 0.375, 0.774, 0.375, 0.774, 0.375, 0.7734, 0.375, 0.4762, 0.375, 0.4966, 0.375, 0.4969, 0.375, 0.4759, 0.375, 0.4966, 0.375, 0.4762, 0.375, 0.4758, 0.375, 0.4969, 0.375, 0.7728, 0.375, 0.7728, 0.375, 0.7734, 0.375, 0.774, 0.375, 0.774, 0.375, 0.7734, 0.375, 0.4969, 0.375, 0.4969, 0.375, 0.4975, 0.375, 0.4975, 0.375, 0.4966, 0.375, 0.4966, 0.375, 0.4969, 0.375, 0.4975, 0.375, 0.4975, 0.375, 0.4969, 0.375, 0.7734, 0.375, 0.7734, 0.375, 0.774, 0.375, 0.774, 0.375, 0.4752, 0.375, 0.4728, 0.375, 0.4728, 0.375, 0.4752, 0.375, 0.75, 0.375, 0.5, 0.375, 0.5, 0.375, 0.75, 0.375, 0.5, 0.375, 0.5, 0.375, 0.4975, 0.375, 0.4975, 0.375, 0.7728, 0.375, 0.7728, 0.375, 0.7534, 0.375, 0.7534, 0.375, 0.7523, 0.375, 0.7523, 0.375, 0.7523, 0.375, 0.7523, 0.375, 0.4969, 0.375, 0.4758, 0.375, 0.4758, 0.375, 0.4969, 0.375, 0.7523, 0.375, 0.7523, 0.375, 0.75, 0.375, 0.75, 0.3478, 0.5, 0.3478, 0.5, 0.3478, 0.75, 0.3478, 0.75, 0.375, 0.774, 0.375, 0.7772, 0.375, 0.7772, 0.375, 0.774, 0.375, 0.7728, 0.375, 0.7534, 0.375, 0.7529, 0.375, 0.7734, 0.375, 0.4963, 0.375, 0.4765, 0.375, 0.4758, 0.375, 0.4969, 0.375, 0.7534, 0.375, 0.7728, 0.375, 0.7734, 0.375, 0.7529, 0.375, 0.4764, 0.375, 0.4963, 0.375, 0.4969, 0.375, 0.4758, 0.375, 0.7534, 0.375, 0.7534, 0.375, 0.7529, 0.375, 0.7523, 0.375, 0.7523, 0.375, 0.7529, 0.5167, 0.3974, 0.5174, 0.3942, 0.5192, 0.3858, 0.5199, 0.3829, 0.5199, 0.3047, 0.4351, 0.2894, 0.375, 0.28, 0.625, 0.28, 0.625, 0.5, 0.5119, 0.4427, 0.5184, 0.9441, 0.4365, 0.9589, 0.4335, 0.887, 0.5184, 0.8689, 0.4365, 0.2911, 0.5184, 0.3059, 0.5184, 0.3811, 0.4335, 0.363, 0.5199, 0.8671, 0.5192, 0.8642, 0.5174, 0.8558, 0.5167, 0.8526, 0.5119, 0.8073, 0.625, 0.75, 0.625, 0.97, 0.375, 0.97, 0.4351, 0.9606, 0.5199, 0.9453, 0.4351, 0.2894, 0.4311, 0.3641, 0.375, 0.3596, 0.375, 0.28, 0.4317, 0.4184, 0.4318, 0.3802, 0.515, 0.3985, 0.5106, 0.4408, 0.4311, 0.8859, 0.4309, 0.8826, 0.5192, 0.8642, 0.5199, 0.8671, 0.515, 0.8515, 0.4318, 0.8698, 0.4317, 0.8316, 0.5106, 0.8092, 0.4319, 0.364, 0.5199, 0.3829, 0.5192, 0.3858, 0.4315, 0.3673, 0.375, 0.8904, 0.4311, 0.8859, 0.4351, 0.9606, 0.375, 0.97, 0.375, 0.3596, 0.4311, 0.3641, 0.4309, 0.3674, 0.4304, 0.3756, 0.4303, 0.3785, 0.4303, 0.4194, 0.5119, 0.4427, 0.625, 0.5, 0.375, 0.5, 0.4365, 0.9589, 0.5184, 0.9441, 0.5199, 0.9453, 0.4351, 0.9606, 0.5184, 0.9441, 0.5184, 0.8689, 0.5199, 0.8671, 0.5199, 0.9453, 0.5184, 0.8689, 0.4335, 0.887, 0.4319, 0.886, 0.5199, 0.8671, 0.4335, 0.887, 0.4365, 0.9589, 0.4351, 0.9606, 0.4319, 0.886, 0.5184, 0.3059, 0.4365, 0.2911, 0.4351, 0.2894, 0.5199, 0.3047, 0.5184, 0.3811, 0.5184, 0.3059, 0.5199, 0.3047, 0.5199, 0.3829, 0.4335, 0.363, 0.5184, 0.3811, 0.5199, 0.3829, 0.4319, 0.364, 0.4365, 0.2911, 0.4335, 0.363, 0.4319, 0.364, 0.4351, 0.2894, 0.515, 0.3985, 0.4318, 0.3802, 0.4303, 0.3785, 0.5167, 0.3974, 0.4318, 0.3802, 0.4317, 0.4184, 0.4303, 0.4194, 0.4303, 0.3785, 0.4317, 0.4184, 0.5106, 0.4408, 0.5119, 0.4427, 0.4303, 0.4194, 0.5106, 0.4408, 0.515, 0.3985, 0.5167, 0.3974, 0.5119, 0.4427, 0.4318, 0.8698, 0.515, 0.8515, 0.5167, 0.8526, 0.4303, 0.8715, 0.4317, 0.8316, 0.4318, 0.8698, 0.4303, 0.8715, 0.4303, 0.8306, 0.5106, 0.8092, 0.4317, 0.8316, 0.4303, 0.8306, 0.5119, 0.8073, 0.515, 0.8515, 0.5106, 0.8092, 0.5119, 0.8073, 0.5167, 0.8526, 0.5182, 0.8636, 0.4317, 0.8817, 0.4313, 0.875, 0.5167, 0.8567, 0.5174, 0.8558, 0.4304, 0.8744, 0.4303, 0.8715, 0.5167, 0.8526, 0.4322, 0.3682, 0.5182, 0.3864, 0.5167, 0.3933, 0.4315, 0.375, 0.4306, 0.3756, 0.5174, 0.3942, 0.5167, 0.3974, 0.4303, 0.3785, 0.5167, 0.3933, 0.5182, 0.3864, 0.5192, 0.3858, 0.5174, 0.3942, 0.4322, 0.3682, 0.4315, 0.375, 0.4306, 0.3756, 0.4315, 0.3673, 0.4313, 0.875, 0.4317, 0.8817, 0.4309, 0.8826, 0.4304, 0.8744, 0.5182, 0.8636, 0.5167, 0.8567, 0.5174, 0.8558, 0.5192, 0.8642, 0.4317, 0.8817, 0.5182, 0.8636, 0.5192, 0.8642, 0.4309, 0.8826, 0.5167, 0.8567, 0.4313, 0.875, 0.4304, 0.8744, 0.5174, 0.8558, 0.5182, 0.3864, 0.4322, 0.3682, 0.4315, 0.3673, 0.5192, 0.3858, 0.4315, 0.375, 0.5167, 0.3933, 0.5174, 0.3942, 0.4306, 0.3756, 0.3312, 0.5, 0.3312, 0.5559, 0.3312, 0.6939, 0.3312, 0.75, 0.2687, 0.75, 0.2687, 0.5, 0.3478, 0.75, 0.3478, 0.75, 0.3478, 0.5, 0.3478, 0.5, 0.3435, 0.5, 0.3435, 0.5559, 0.3312, 0.5559, 0.3312, 0.5, 0.3312, 0.6939, 0.3435, 0.6939, 0.3435, 0.75, 0.3312, 0.75, 0.3331, 0.6919, 0.3331, 0.5579, 0.3331, 0.5579, 0.3331, 0.6919, 0.3417, 0.6919, 0.3417, 0.5579, 0.3435, 0.5559, 0.3435, 0.6939, 0.3331, 0.6919, 0.3417, 0.6919, 0.3435, 0.6939, 0.3312, 0.6939, 0.3331, 0.5579, 0.3331, 0.6919, 0.3312, 0.6939, 0.3312, 0.5559, 0.3417, 0.5579, 0.3331, 0.5579, 0.3312, 0.5559, 0.3435, 0.5559, 0.3331, 0.5579, 0.3417, 0.5579, 0.3417, 0.5579, 0.3331, 0.5579, 0.3417, 0.5579, 0.3417, 0.6919, 0.3417, 0.6919, 0.3417, 0.5579, 0.3331, 0.5579, 0.3417, 0.5579, 0.3417, 0.5579, 0.3331, 0.5579, 0.3417, 0.6919, 0.3331, 0.6919, 0.3331, 0.6919, 0.3417, 0.6919, 0.3331, 0.5579, 0.3417, 0.5579, 0.3417, 0.6919, 0.3331, 0.6919, 0.3417, 0.6919, 0.3331, 0.6919, 0.3331, 0.6919, 0.3417, 0.6919, 0.3331, 0.6919, 0.3331, 0.5579, 0.3331, 0.5579, 0.3331, 0.6919, 0.3417, 0.5579, 0.3417, 0.6919, 0.3417, 0.6919, 0.3417, 0.5579, 0.375, 0.2464, 0.4677, 0.2036, 0.485, 0.202, 0.5017, 0.1976, 0.5171, 0.1903, 0.5305, 0.1806, 0.5416, 0.1687, 0.5498, 0.1551, 0.5548, 0.1404, 0.5565, 0.125, 0.5548, 0.1097, 0.5498, 0.09499, 0.5416, 0.08141, 0.5305, 0.06951, 0.5171, 0.05975, 0.5017, 0.05249, 0.485, 0.04803, 0.4677, 0.04652, 0.375, 0.003573, 0.6115, 0.003573, 0.6115, 0.2464, 0.5305, 0.06951, 0.5416, 0.08141, 0.5416, 0.08141, 0.5305, 0.06951, 0.5498, 0.1551, 0.5416, 0.1687, 0.5416, 0.1687, 0.5498, 0.1551, 0.3806, 0.1404, 0.3789, 0.125, 0.3789, 0.125, 0.3806, 0.1404, 0.5416, 0.08141, 0.5498, 0.09499, 0.5498, 0.09499, 0.5416, 0.08141, 0.3789, 0.125, 0.3806, 0.1097, 0.3806, 0.1097, 0.3789, 0.125, 0.5498, 0.09499, 0.5548, 0.1097, 0.5548, 0.1097, 0.5498, 0.09499, 0.3806, 0.1097, 0.3856, 0.09499, 0.3856, 0.09499, 0.3806, 0.1097, 0.5548, 0.1097, 0.5565, 0.125, 0.5565, 0.125, 0.5548, 0.1097, 0.3856, 0.09499, 0.3938, 0.08141, 0.3938, 0.08141, 0.3856, 0.09499, 0.5565, 0.125, 0.5548, 0.1404, 0.5548, 0.1404, 0.5565, 0.125, 0.3938, 0.08141, 0.4049, 0.06951, 0.4049, 0.06951, 0.3938, 0.08141, 0.5548, 0.1404, 0.5498, 0.1551, 0.5498, 0.1551, 0.5548, 0.1404, 0.4049, 0.06951, 0.4183, 0.05975, 0.4183, 0.05975, 0.4049, 0.06951, 0.5498, 0.1551, 0.5416, 0.1687, 0.5416, 0.1687, 0.5498, 0.1551, 0.4183, 0.05975, 0.4337, 0.05249, 0.4337, 0.05249, 0.4183, 0.05975, 0.4677, 0.2036, 0.4504, 0.202, 0.4504, 0.202, 0.4677, 0.2036, 0.5416, 0.1687, 0.5305, 0.1806, 0.5305, 0.1806, 0.5416, 0.1687, 0.4337, 0.05249, 0.4504, 0.04803, 0.4504, 0.04803, 0.4337, 0.05249, 0.4504, 0.202, 0.4337, 0.1976, 0.4337, 0.1976, 0.4504, 0.202, 0.5305, 0.1806, 0.5171, 0.1903, 0.5171, 0.1903, 0.5305, 0.1806, 0.4504, 0.04803, 0.4677, 0.04652, 0.4677, 0.04652, 0.4504, 0.04803, 0.4337, 0.1976, 0.4183, 0.1903, 0.4183, 0.1903, 0.4337, 0.1976, 0.5171, 0.1903, 0.5017, 0.1976, 0.5017, 0.1976, 0.5171, 0.1903, 0.4677, 0.04652, 0.485, 0.04803, 0.485, 0.04803, 0.4677, 0.04652, 0.4183, 0.1903, 0.4049, 0.1806, 0.4049, 0.1806, 0.4183, 0.1903, 0.5017, 0.1976, 0.485, 0.202, 0.485, 0.202, 0.5017, 0.1976, 0.485, 0.04803, 0.5017, 0.05249, 0.5017, 0.05249, 0.485, 0.04803, 0.4049, 0.1806, 0.3938, 0.1687, 0.3938, 0.1687, 0.4049, 0.1806, 0.485, 0.202, 0.4677, 0.2036, 0.4677, 0.2036, 0.485, 0.202, 0.5017, 0.05249, 0.5171, 0.05975, 0.5171, 0.05975, 0.5017, 0.05249, 0.3938, 0.1687, 0.3856, 0.1551, 0.3856, 0.1551, 0.3938, 0.1687, 0.5171, 0.05975, 0.5305, 0.06951, 0.5305, 0.06951, 0.5171, 0.05975, 0.3856, 0.1551, 0.3806, 0.1404, 0.3806, 0.1404, 0.3856, 0.1551, 0.5171, 0.1903, 0.5017, 0.1976, 0.5017, 0.1976, 0.5171, 0.1903, 0.4183, 0.05975, 0.4337, 0.05249, 0.4337, 0.05249, 0.4183, 0.05975, 0.4677, 0.2036, 0.4504, 0.202, 0.4504, 0.202, 0.4677, 0.2036, 0.5416, 0.1687, 0.5305, 0.1806, 0.5305, 0.1806, 0.5416, 0.1687, 0.4337, 0.05249, 0.4504, 0.04803, 0.4504, 0.04803, 0.4337, 0.05249, 0.4504, 0.202, 0.4337, 0.1976, 0.4337, 0.1976, 0.4504, 0.202, 0.5305, 0.1806, 0.5171, 0.1903, 0.5171, 0.1903, 0.5305, 0.1806, 0.4504, 0.04803, 0.4677, 0.04652, 0.4677, 0.04652, 0.4504, 0.04803, 0.4337, 0.1976, 0.4183, 0.1903, 0.4183, 0.1903, 0.4337, 0.1976, 0.5171, 0.1903, 0.5017, 0.1976, 0.5017, 0.1976, 0.5171, 0.1903, 0.4677, 0.04652, 0.485, 0.04803, 0.485, 0.04803, 0.4677, 0.04652, 0.4183, 0.1903, 0.4049, 0.1806, 0.4049, 0.1806, 0.4183, 0.1903, 0.5017, 0.1976, 0.485, 0.202, 0.485, 0.202, 0.5017, 0.1976, 0.485, 0.04803, 0.5017, 0.05249, 0.5017, 0.05249, 0.485, 0.04803, 0.4049, 0.1806, 0.3938, 0.1687, 0.3938, 0.1687, 0.4049, 0.1806, 0.485, 0.202, 0.4677, 0.2036, 0.4677, 0.2036, 0.485, 0.202, 0.5017, 0.05249, 0.5171, 0.05975, 0.5171, 0.05975, 0.5017, 0.05249, 0.3938, 0.1687, 0.3856, 0.1551, 0.3856, 0.1551, 0.3938, 0.1687, 0.5171, 0.05975, 0.5305, 0.06951, 0.5305, 0.06951, 0.5171, 0.05975, 0.3856, 0.1551, 0.3806, 0.1404, 0.3806, 0.1404, 0.3856, 0.1551, 0.5305, 0.06951, 0.5416, 0.08141, 0.5416, 0.08141, 0.5305, 0.06951, 0.3806, 0.1404, 0.3789, 0.125, 0.3789, 0.125, 0.3806, 0.1404, 0.5416, 0.08141, 0.5498, 0.09499, 0.5498, 0.09499, 0.5416, 0.08141, 0.3789, 0.125, 0.3806, 0.1097, 0.3806, 0.1097, 0.3789, 0.125, 0.5498, 0.09499, 0.5548, 0.1097, 0.5548, 0.1097, 0.5498, 0.09499, 0.3806, 0.1097, 0.3856, 0.09499, 0.3856, 0.09499, 0.3806, 0.1097, 0.5548, 0.1097, 0.5565, 0.125, 0.5565, 0.125, 0.5548, 0.1097, 0.3856, 0.09499, 0.3938, 0.08141, 0.3938, 0.08141, 0.3856, 0.09499, 0.5565, 0.125, 0.5548, 0.1404, 0.5548, 0.1404, 0.5565, 0.125, 0.3938, 0.08141, 0.4049, 0.06951, 0.4049, 0.06951, 0.3938, 0.08141, 0.5548, 0.1404, 0.5498, 0.1551, 0.5498, 0.1551, 0.5548, 0.1404, 0.4049, 0.06951, 0.4183, 0.05975, 0.4183, 0.05975, 0.4049, 0.06951, 0.4819, 0.06184, 0.4956, 0.06551, 0.5082, 0.07146, 0.5193, 0.07947, 0.5283, 0.08924, 0.5351, 0.1004, 0.5392, 0.1125, 0.5406, 0.125, 0.5392, 0.1376, 0.5351, 0.1497, 0.5283, 0.1608, 0.5193, 0.1706, 0.5082, 0.1786, 0.4956, 0.1846, 0.4819, 0.1882, 0.4677, 0.1895, 0.4535, 0.1882, 0.4398, 0.1846, 0.4272, 0.1786, 0.4161, 0.1706, 0.4071, 0.1608, 0.4003, 0.1497, 0.3962, 0.1376, 0.3948, 0.125, 0.3962, 0.1125, 0.4003, 0.1004, 0.4071, 0.08924, 0.4161, 0.07947, 0.4272, 0.07146, 0.4398, 0.06551, 0.4535, 0.06184, 0.4677, 0.0606, 0.4677, 0.04652, 0.485, 0.04803, 0.485, 0.04803, 0.4677, 0.04652, 0.4183, 0.1903, 0.4049, 0.1806, 0.4049, 0.1806, 0.4183, 0.1903, 0.5017, 0.1976, 0.485, 0.202, 0.485, 0.202, 0.5017, 0.1976, 0.485, 0.04803, 0.5017, 0.05249, 0.5017, 0.05249, 0.485, 0.04803, 0.4049, 0.1806, 0.3938, 0.1687, 0.3938, 0.1687, 0.4049, 0.1806, 0.485, 0.202, 0.4677, 0.2036, 0.4677, 0.2036, 0.485, 0.202, 0.5017, 0.05249, 0.5171, 0.05975, 0.5171, 0.05975, 0.5017, 0.05249, 0.3938, 0.1687, 0.3856, 0.1551, 0.3856, 0.1551, 0.3938, 0.1687, 0.5171, 0.05975, 0.5305, 0.06951, 0.5305, 0.06951, 0.5171, 0.05975, 0.3856, 0.1551, 0.3806, 0.1404, 0.3806, 0.1404, 0.3856, 0.1551, 0.5305, 0.06951, 0.5416, 0.08141, 0.5416, 0.08141, 0.5305, 0.06951, 0.3806, 0.1404, 0.3789, 0.125, 0.3789, 0.125, 0.3806, 0.1404, 0.5416, 0.08141, 0.5498, 0.09499, 0.5498, 0.09499, 0.5416, 0.08141, 0.3789, 0.125, 0.3806, 0.1097, 0.3806, 0.1097, 0.3789, 0.125, 0.5498, 0.09499, 0.5548, 0.1097, 0.5548, 0.1097, 0.5498, 0.09499, 0.3806, 0.1097, 0.3856, 0.09499, 0.3856, 0.09499, 0.3806, 0.1097, 0.5548, 0.1097, 0.5565, 0.125, 0.5565, 0.125, 0.5548, 0.1097, 0.3856, 0.09499, 0.3938, 0.08141, 0.3938, 0.08141, 0.3856, 0.09499, 0.5565, 0.125, 0.5548, 0.1404, 0.5548, 0.1404, 0.5565, 0.125, 0.3938, 0.08141, 0.4049, 0.06951, 0.4049, 0.06951, 0.3938, 0.08141, 0.5548, 0.1404, 0.5498, 0.1551, 0.5498, 0.1551, 0.5548, 0.1404, 0.4049, 0.06951, 0.4183, 0.05975, 0.4183, 0.05975, 0.4049, 0.06951, 0.5498, 0.1551, 0.5416, 0.1687, 0.5416, 0.1687, 0.5498, 0.1551, 0.4183, 0.05975, 0.4337, 0.05249, 0.4337, 0.05249, 0.4183, 0.05975, 0.4677, 0.2036, 0.4504, 0.202, 0.4504, 0.202, 0.4677, 0.2036, 0.5416, 0.1687, 0.5305, 0.1806, 0.5305, 0.1806, 0.5416, 0.1687, 0.4337, 0.05249, 0.4504, 0.04803, 0.4504, 0.04803, 0.4337, 0.05249, 0.4504, 0.202, 0.4337, 0.1976, 0.4337, 0.1976, 0.4504, 0.202, 0.5305, 0.1806, 0.5171, 0.1903, 0.5171, 0.1903, 0.5305, 0.1806, 0.4504, 0.04803, 0.4677, 0.04652, 0.4677, 0.04652, 0.4504, 0.04803, 0.4337, 0.1976, 0.4183, 0.1903, 0.4183, 0.1903, 0.4337, 0.1976, 0.6086, 0.5, 0.6086, 0.5, 0.6085, 0.5, 0.6085, 0.5, 0.6084, 0.5, 0.4172, 0.5, 0.4172, 0.5, 0.4172, 0.5, 0.3828, 0.5, 0.3829, 0.5, 0.625, 0.5, 0.625, 0.5, 0.3827, 0.5, 0.3827, 0.5, 0.4171, 0.5, 0.4171, 0.5, 0.6087, 0.5, 0.4172, 0.5, 0.4171, 0.5, 0.3827, 0.5, 0.3828, 0.5, 0.4172, 0.5, 0.625, 0.75, 0.625, 0.75, 0.625, 0.5, 0.625, 0.5, 0.6077, 0.5, 0.6077, 0.5, 0.4179, 0.5, 0.4179, 0.5, 0.6078, 0.5, 0.6078, 0.5, 0.4179, 0.5, 0.4179, 0.5, 0.6086, 0.75, 0.6086, 0.75, 0.4172, 0.75, 0.4171, 0.75, 0.6085, 0.5, 0.6085, 0.5, 0.4172, 0.5, 0.4172, 0.5, 0.6079, 0.75, 0.6079, 0.75, 0.4179, 0.75, 0.4179, 0.75, 0.6079, 0.5, 0.6079, 0.5, 0.4179, 0.5, 0.4179, 0.5, 0.6077, 0.75, 0.6077, 0.75, 0.4179, 0.75, 0.4179, 0.75, 0.6086, 0.5, 0.6086, 0.5, 0.4171, 0.5, 0.4172, 0.5, 0.6078, 0.75, 0.6078, 0.75, 0.4179, 0.75, 0.4179, 0.75, 0.6085, 0.75, 0.6085, 0.75, 0.4172, 0.75, 0.4172, 0.75, 0.6078, 0.5, 0.4179, 0.5, 0.4172, 0.5, 0.6085, 0.5, 0.4179, 0.75, 0.6077, 0.75, 0.6084, 0.75, 0.4172, 0.75, 0.4179, 0.75, 0.6078, 0.75, 0.6085, 0.75, 0.4172, 0.75, 0.6079, 0.5, 0.4179, 0.5, 0.4171, 0.5, 0.6086, 0.5, 0.4179, 0.75, 0.6079, 0.75, 0.6086, 0.75, 0.4171, 0.75, 0.6077, 0.5, 0.4179, 0.5, 0.4172, 0.5, 0.6084, 0.5, 0.6077, 0.5, 0.6077, 0.5, 0.6084, 0.5, 0.6085, 0.5, 0.6078, 0.5, 0.6078, 0.5, 0.6085, 0.5, 0.6086, 0.5, 0.6079, 0.75, 0.6079, 0.75, 0.6087, 0.75, 0.6086, 0.75, 0.6079, 0.5, 0.6079, 0.5, 0.6086, 0.5, 0.6087, 0.5, 0.6077, 0.75, 0.6077, 0.75, 0.6085, 0.75, 0.6084, 0.75, 0.6078, 0.75, 0.6078, 0.75, 0.6086, 0.75, 0.6085, 0.75, 0.6077, 0.75, 0.4179, 0.75, 0.4172, 0.75, 0.6085, 0.75, 0.6078, 0.75, 0.4179, 0.75, 0.4172, 0.75, 0.6086, 0.75, 0.4179, 0.5, 0.6079, 0.5, 0.6087, 0.5, 0.4171, 0.5, 0.6079, 0.75, 0.4179, 0.75, 0.4171, 0.75, 0.6087, 0.75, 0.4179, 0.5, 0.6077, 0.5, 0.6085, 0.5, 0.4172, 0.5, 0.4179, 0.5, 0.6078, 0.5, 0.6086, 0.5, 0.4172, 0.5, 0.4179, 0.5, 0.4179, 0.5, 0.4172, 0.5, 0.4172, 0.5, 0.4179, 0.75, 0.4179, 0.75, 0.4172, 0.75, 0.4172, 0.75, 0.4179, 0.5, 0.4179, 0.5, 0.4171, 0.5, 0.4171, 0.5, 0.4179, 0.75, 0.4179, 0.75, 0.4172, 0.75, 0.4172, 0.75, 0.4179, 0.5, 0.4179, 0.5, 0.4172, 0.5, 0.4172, 0.5, 0.4179, 0.75, 0.4179, 0.75, 0.4171, 0.75, 0.4171, 0.75, 0.4521, 0.1941, 0.4677, 0.1955, 0.4677, 0.2036, 0.4504, 0.202, 0.4372, 0.1901, 0.4521, 0.1941, 0.4504, 0.202, 0.4337, 0.1976, 0.4234, 0.1836, 0.4372, 0.1901, 0.4337, 0.1976, 0.4183, 0.1903, 0.4113, 0.1749, 0.4234, 0.1836, 0.4183, 0.1903, 0.4049, 0.1806, 0.4014, 0.1642, 0.4113, 0.1749, 0.4049, 0.1806, 0.3938, 0.1687, 0.394, 0.152, 0.4014, 0.1642, 0.3938, 0.1687, 0.3856, 0.1551, 0.3895, 0.1388, 0.394, 0.152, 0.3856, 0.1551, 0.3806, 0.1404, 0.388, 0.125, 0.3895, 0.1388, 0.3806, 0.1404, 0.3789, 0.125, 0.3895, 0.1113, 0.388, 0.125, 0.3789, 0.125, 0.3806, 0.1097, 0.394, 0.09807, 0.3895, 0.1113, 0.3806, 0.1097, 0.3856, 0.09499, 0.4014, 0.08589, 0.394, 0.09807, 0.3856, 0.09499, 0.3938, 0.08141, 0.4113, 0.07521, 0.4014, 0.08589, 0.3938, 0.08141, 0.4049, 0.06951, 0.4234, 0.06645, 0.4113, 0.07521, 0.4049, 0.06951, 0.4183, 0.05975, 0.4372, 0.05994, 0.4234, 0.06645, 0.4183, 0.05975, 0.4337, 0.05249, 0.4521, 0.05593, 0.4372, 0.05994, 0.4337, 0.05249, 0.4504, 0.04803, 0.4677, 0.05457, 0.4521, 0.05593, 0.4504, 0.04803, 0.4677, 0.04652, 0.4833, 0.05593, 0.4677, 0.05457, 0.4677, 0.04652, 0.485, 0.04803, 0.4982, 0.05994, 0.4833, 0.05593, 0.485, 0.04803, 0.5017, 0.05249, 0.512, 0.06645, 0.4982, 0.05994, 0.5017, 0.05249, 0.5171, 0.05975, 0.5241, 0.07521, 0.512, 0.06645, 0.5171, 0.05975, 0.5305, 0.06951, 0.534, 0.08589, 0.5241, 0.07521, 0.5305, 0.06951, 0.5416, 0.08141, 0.5414, 0.09807, 0.534, 0.08589, 0.5416, 0.08141, 0.5498, 0.09499, 0.5459, 0.1113, 0.5414, 0.09807, 0.5498, 0.09499, 0.5548, 0.1097, 0.5474, 0.125, 0.5459, 0.1113, 0.5548, 0.1097, 0.5565, 0.125, 0.5459, 0.1388, 0.5474, 0.125, 0.5565, 0.125, 0.5548, 0.1404, 0.5414, 0.152, 0.5459, 0.1388, 0.5548, 0.1404, 0.5498, 0.1551, 0.534, 0.1642, 0.5414, 0.152, 0.5498, 0.1551, 0.5416, 0.1687, 0.5241, 0.1749, 0.534, 0.1642, 0.5416, 0.1687, 0.5305, 0.1806, 0.512, 0.1836, 0.5241, 0.1749, 0.5305, 0.1806, 0.5171, 0.1903, 0.4982, 0.1901, 0.512, 0.1836, 0.5171, 0.1903, 0.5017, 0.1976, 0.4833, 0.1941, 0.4982, 0.1901, 0.5017, 0.1976, 0.485, 0.202, 0.4677, 0.1955, 0.4833, 0.1941, 0.485, 0.202, 0.4677, 0.2036, 0.4535, 0.1882, 0.4677, 0.1895, 0.4677, 0.1955, 0.4521, 0.1941, 0.4398, 0.1846, 0.4535, 0.1882, 0.4521, 0.1941, 0.4372, 0.1901, 0.4272, 0.1786, 0.4398, 0.1846, 0.4372, 0.1901, 0.4234, 0.1836, 0.4161, 0.1706, 0.4272, 0.1786, 0.4234, 0.1836, 0.4113, 0.1749, 0.4071, 0.1608, 0.4161, 0.1706, 0.4113, 0.1749, 0.4014, 0.1642, 0.4003, 0.1497, 0.4071, 0.1608, 0.4014, 0.1642, 0.394, 0.152, 0.3962, 0.1376, 0.4003, 0.1497, 0.394, 0.152, 0.3895, 0.1388, 0.3948, 0.125, 0.3962, 0.1376, 0.3895, 0.1388, 0.388, 0.125, 0.3962, 0.1125, 0.3948, 0.125, 0.388, 0.125, 0.3895, 0.1113, 0.4003, 0.1004, 0.3962, 0.1125, 0.3895, 0.1113, 0.394, 0.09807, 0.4071, 0.08924, 0.4003, 0.1004, 0.394, 0.09807, 0.4014, 0.08589, 0.4161, 0.07947, 0.4071, 0.08924, 0.4014, 0.08589, 0.4113, 0.07521, 0.4272, 0.07146, 0.4161, 0.07947, 0.4113, 0.07521, 0.4234, 0.06645, 0.4398, 0.06551, 0.4272, 0.07146, 0.4234, 0.06645, 0.4372, 0.05994, 0.4535, 0.06184, 0.4398, 0.06551, 0.4372, 0.05994, 0.4521, 0.05593, 0.4677, 0.0606, 0.4535, 0.06184, 0.4521, 0.05593, 0.4677, 0.05457, 0.4819, 0.06184, 0.4677, 0.0606, 0.4677, 0.05457, 0.4833, 0.05593, 0.4956, 0.06551, 0.4819, 0.06184, 0.4833, 0.05593, 0.4982, 0.05994, 0.5082, 0.07146, 0.4956, 0.06551, 0.4982, 0.05994, 0.512, 0.06645, 0.5193, 0.07947, 0.5082, 0.07146, 0.512, 0.06645, 0.5241, 0.07521, 0.5283, 0.08924, 0.5193, 0.07947, 0.5241, 0.07521, 0.534, 0.08589, 0.5351, 0.1004, 0.5283, 0.08924, 0.534, 0.08589, 0.5414, 0.09807, 0.5392, 0.1125, 0.5351, 0.1004, 0.5414, 0.09807, 0.5459, 0.1113, 0.5406, 0.125, 0.5392, 0.1125, 0.5459, 0.1113, 0.5474, 0.125, 0.5392, 0.1376, 0.5406, 0.125, 0.5474, 0.125, 0.5459, 0.1388, 0.5351, 0.1497, 0.5392, 0.1376, 0.5459, 0.1388, 0.5414, 0.152, 0.5283, 0.1608, 0.5351, 0.1497, 0.5414, 0.152, 0.534, 0.1642, 0.5193, 0.1706, 0.5283, 0.1608, 0.534, 0.1642, 0.5241, 0.1749, 0.5082, 0.1786, 0.5193, 0.1706, 0.5241, 0.1749, 0.512, 0.1836, 0.4956, 0.1846, 0.5082, 0.1786, 0.512, 0.1836, 0.4982, 0.1901, 0.4819, 0.1882, 0.4956, 0.1846, 0.4982, 0.1901, 0.4833, 0.1941, 0.4677, 0.1895, 0.4819, 0.1882, 0.4833, 0.1941, 0.4677, 0.1955, 0.6085, 0.75, 0.6086, 0.75, 0.6086, 0.75, 0.6087, 0.75, 0.4171, 0.75, 0.4171, 0.75, 0.4172, 0.75, 0.4172, 0.75, 0.3828, 0.75, 0.3827, 0.75, 0.625, 0.75, 0.625, 0.75, 0.3829, 0.75, 0.3828, 0.75, 0.4172, 0.75, 0.6084, 0.75, 0.6085, 0.75])
me_cube_001.materials.append(mat_handle_grip)
me_cube_001.materials.append(mat_dark_metal)
me_cube_001.materials.append(mat_line)
me_cube_001.materials.append(mat_darker_metal)
me_cube_001.use_remesh_fix_poles = True
me_cube_001.use_remesh_preserve_attributes = False
me_cube_001.use_mirror_vertex_groups = False
me_cube_001.update()

# ---- objects
ob_gun = bpy.data.objects.new('Gun', me_cube_001)

# ---- transforms, parenting, visibility, modifiers, constraints
ob_gun.location = (0.0, 0.0, 0.9349)
ob_gun.scale = (7.448, 1.753, 1.753)
ob_gun.lineart.crease_threshold = 0.0

# ---- collection membership
col_collection.objects.link(ob_gun)

# ---- scene / render settings (as saved in the file)
scene.frame_start = 1; scene.frame_end = 250; scene.frame_set(1)
scene.render.engine = 'BLENDER_EEVEE_NEXT'
scene.cycles.use_denoising = False
scene.cycles.samples = 128
scene.cycles.sampling_pattern = 'TABULATED_SOBOL'
scene.cycles.use_adaptive_sampling = False
scene.cycles.use_light_tree = False
scene.view_settings.view_transform = 'Filmic'
bpy.context.view_layer.update()

# ---- added for rendering (the .blend has no active camera): camera
cam_auto = bpy.data.cameras.new('AutoCamera')
cam_auto.lens = 50.0
cam_auto.sensor_width = 36.0
cam_auto.clip_end = 1000.0
ob_auto_camera = bpy.data.objects.new('AutoCamera', cam_auto)
scene.collection.objects.link(ob_auto_camera)
ob_auto_camera.location = (29.2163, -30.3841, 16.4186)
ob_auto_camera.rotation_euler = (1.09748, -7.21219e-08, 0.694738)
scene.camera = ob_auto_camera
bpy.context.view_layer.update()
